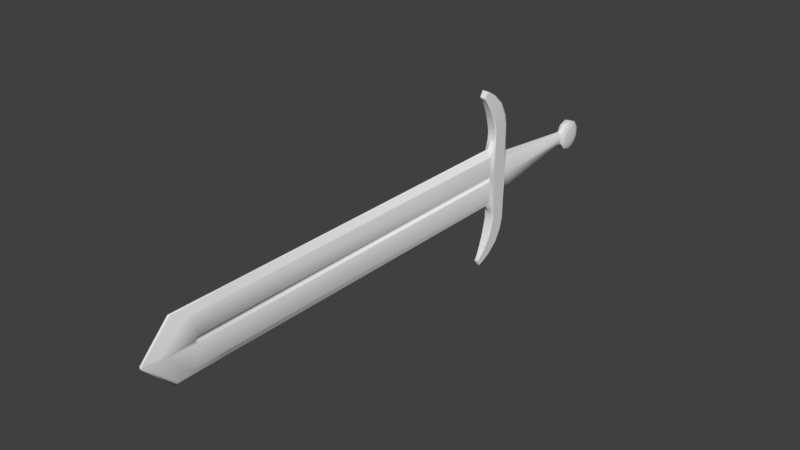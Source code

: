 # Source: Sword.blend  (saved by Blender 2.78.0; exported with 4.5.12 LTS)
import bpy
from mathutils import Matrix  # noqa: F401  (used for matrix-valued properties, if any)

bpy.ops.wm.read_factory_settings(use_empty=True)
scene = bpy.context.scene
scene.name = 'Scene'

# ---- collections
col_collection_1 = bpy.data.collections.new('Collection 1'); scene.collection.children.link(col_collection_1)

# ---- materials (node trees are filled in below, after node groups)
mat_sword = bpy.data.materials.new('sword')
mat_sword.alpha_threshold = 0.0
mat_sword.use_transparent_shadow = False
mat_sword.roughness = 0.5

# ---- material node trees

# ---- world
world_world = bpy.data.worlds.new('World'); scene.world = world_world
world_world.color = (0.05088, 0.05088, 0.05088)
world_world.use_sun_shadow = False
world_world.sun_shadow_jitter_overblur = 0.0
world_world.cycles.sampling_method = 'MANUAL'

# ---- meshes
me_cube = bpy.data.meshes.new('Cube')
me_cube.from_pydata([(0.01281, 0.3605, 0.4514), (0.01147, 0.3605, 0.4389), (-0.01237, 0.3605, 0.4383), (0.01379, 0.3605, 0.4689), (0.01281, 0.3502, 0.4547), (0.01147, 0.3429, 0.4446), (0.007074, 0.3374, 0.4371), (-0.007861, 0.3374, 0.4371), (-0.01237, 0.3425, 0.4441), (-0.01261, 0.3502, 0.4547), (0.01281, 0.3438, 0.4635), (0.01147, 0.332, 0.4596), (0.006651, 0.3231, 0.4559), (-0.007408, 0.3231, 0.4559), (-0.01237, 0.3314, 0.4594), (-0.01261, 0.3438, 0.4635), (0.01281, 0.3438, 0.4743), (0.01147, 0.332, 0.4782), (0.006651, 0.3231, 0.4819), (-0.007408, 0.3231, 0.4819), (-0.01237, 0.3314, 0.4783), (-0.01261, 0.3438, 0.4743), (0.01281, 0.3502, 0.4831), (0.01147, 0.3429, 0.4932), (0.007074, 0.3374, 0.5007), (-0.007861, 0.3374, 0.5007), (-0.01237, 0.3425, 0.4936), (-0.01261, 0.3502, 0.4831), (0.01281, 0.3605, 0.4864), (0.01147, 0.3605, 0.4989), (0.007074, 0.3605, 0.5082), (-0.007861, 0.3605, 0.5082), (-0.01237, 0.3605, 0.4995), (-0.01261, 0.3605, 0.4864), (0.01281, 0.3708, 0.4831), (0.01147, 0.3781, 0.4932), (0.007074, 0.3836, 0.5007), (-0.007861, 0.3836, 0.5007), (-0.01237, 0.3785, 0.4936), (-0.01261, 0.3708, 0.4831), (0.01281, 0.3772, 0.4743), (0.01147, 0.389, 0.4782), (0.007074, 0.3979, 0.4811), (-0.007861, 0.3979, 0.4811), (-0.01237, 0.3896, 0.4783), (-0.01261, 0.3772, 0.4743), (0.01281, 0.3771, 0.4635), (0.01147, 0.389, 0.4596), (0.007074, 0.3979, 0.4567), (-0.007861, 0.3979, 0.4567), (-0.01237, 0.3896, 0.4594), (-0.01261, 0.3771, 0.4635), (-0.01324, 0.3605, 0.4689), (0.01281, 0.3708, 0.4547), (0.01147, 0.3781, 0.4446), (0.007074, 0.3836, 0.4371), (-0.007861, 0.3836, 0.4371), (-0.01237, 0.3785, 0.4441), (-0.01261, 0.3708, 0.4547), (0.007074, 0.3605, 0.4295), (-0.007861, 0.3605, 0.4295), (-0.01261, 0.3605, 0.4514), (-0.01138, 0.01078, 0.3339), (-0.01138, 0.05297, 0.3159), (-0.009679, -0.9317, 0.4125), (-0.009679, -7.27e-05, 0.4125), (0.01138, 0.05297, 0.3159), (0.01138, 0.01078, 0.3339), (0.009679, -0.9317, 0.4125), (0.009679, -7.27e-05, 0.4125), (-0.009679, -1.004, 0.4664), (-0.009679, -7.269e-05, 0.4627), (0.009679, -1.004, 0.4664), (0.009679, -7.269e-05, 0.4614), (-0.01138, 0.01444, 0.4664), (-0.01138, 0.01444, 0.3741), (0.01138, 0.01444, 0.3741), (0.01138, 0.01444, 0.4664), (0.01138, 0.05973, 0.3436), (-0.01138, 0.05973, 0.3436), (-0.01138, 0.06032, 0.4664), (-0.01138, 0.06032, 0.3741), (0.01138, 0.06032, 0.3741), (0.01138, 0.06032, 0.4664), (0.01138, 0.01503, 0.3539), (-0.01138, 0.01503, 0.3539), (-0.01036, 0.002732, 0.3083), (0.01036, 0.002732, 0.3083), (-0.01036, 0.03616, 0.2832), (0.01036, 0.03616, 0.2832), (-0.00774, 0.01008, 0.2576), (0.00774, 0.01008, 0.2576), (-0.00774, -0.01183, 0.2798), (0.00774, -0.01183, 0.2798), (-0.005409, -0.008718, 0.2456), (0.005409, -0.008718, 0.2456), (-0.005409, -0.02403, 0.2612), (0.005409, -0.02403, 0.2612), (-0.004288, -0.02293, 0.2388), (0.004288, -0.02293, 0.2388), (-0.004288, -0.0318, 0.2536), (0.004288, -0.0318, 0.2536), (-0.01138, 0.06032, 0.4195), (0.01138, 0.06032, 0.4211), (0.01246, 0.07436, 0.4295), (0.01936, 0.1016, 0.467), (-0.02158, 0.1016, 0.467), (-0.01468, 0.07436, 0.4281), (0.00173, 0.3166, 0.4513), (0.003696, 0.3166, 0.4673), (-0.005912, 0.3166, 0.4673), (-0.003945, 0.3166, 0.4513), (-0.01138, 0.01078, 0.6045), (-0.01138, 0.05297, 0.6225), (-0.009679, -0.9317, 0.5216), (-0.009679, -7.269e-05, 0.5246), (0.01138, 0.05297, 0.6225), (0.01138, 0.01078, 0.6045), (0.009679, -0.9317, 0.5246), (0.009679, -7.269e-05, 0.5246), (-0.009679, -1.004, 0.4719), (-0.009679, -7.269e-05, 0.4757), (0.009679, -1.004, 0.4719), (0.009679, -7.269e-05, 0.4769), (-0.01138, 0.01444, 0.4719), (-0.01138, 0.01444, 0.5643), (0.01138, 0.01444, 0.5643), (0.01138, 0.01444, 0.4719), (0.01138, 0.05973, 0.5947), (-0.01138, 0.05973, 0.5947), (-0.01138, 0.06032, 0.4719), (-0.01138, 0.06032, 0.5643), (0.01138, 0.06032, 0.5643), (0.01138, 0.06032, 0.4719), (0.01138, 0.01503, 0.5844), (-0.01138, 0.01503, 0.5844), (-0.01036, 0.002732, 0.6301), (0.01036, 0.002732, 0.6301), (-0.01036, 0.03616, 0.6551), (0.01036, 0.03616, 0.6551), (-0.00774, 0.01008, 0.6808), (0.00774, 0.01008, 0.6808), (-0.00774, -0.01183, 0.6586), (0.00774, -0.01183, 0.6586), (-0.005409, -0.008718, 0.6927), (0.005409, -0.008718, 0.6927), (-0.005409, -0.02403, 0.6772), (0.005409, -0.02403, 0.6772), (-0.004288, -0.02293, 0.6996), (0.004288, -0.02293, 0.6996), (-0.004288, -0.0318, 0.6847), (0.004288, -0.0318, 0.6847), (-0.01138, 0.06032, 0.5188), (0.01138, 0.06032, 0.5173), (0.01246, 0.07436, 0.5089), (0.01936, 0.1016, 0.4713), (-0.02158, 0.1016, 0.4713), (-0.01468, 0.07436, 0.5102), (0.00173, 0.3166, 0.4871), (0.003696, 0.3166, 0.4711), (-0.005912, 0.3166, 0.4711), (-0.003945, 0.3166, 0.4871), (-1.819e-12, 0.03616, 0.2832), (-1.819e-12, 0.002732, 0.3083), (-1.819e-12, -0.9759, 0.392), (-1.819e-12, -7.27e-05, 0.392), (-1.819e-12, 0.01078, 0.3339), (-1.819e-12, 0.05297, 0.3159), (-1.819e-12, -1.048, 0.4655), (-1.819e-12, 0.01444, 0.3741), (-1.819e-12, 0.06032, 0.3741), (-1.819e-12, 0.05973, 0.3436), (-1.819e-12, 0.01503, 0.3539), (-1.819e-12, 0.01008, 0.2576), (-1.819e-12, -0.01183, 0.2798), (-1.819e-12, -0.008718, 0.2456), (-1.819e-12, -0.02403, 0.2612), (-1.819e-12, -0.02293, 0.2388), (-1.819e-12, -0.0318, 0.2536), (-1.819e-12, 0.06032, 0.4203), (-0.001108, 0.07436, 0.4215), (-0.001405, 0.3218, 0.4888), (-0.001108, 0.3164, 0.4489), (-1.819e-12, 0.03616, 0.6551), (-1.819e-12, 0.002732, 0.6301), (-1.819e-12, -0.9759, 0.5451), (-1.819e-12, -7.269e-05, 0.5451), (-1.819e-12, 0.01078, 0.6045), (-1.819e-12, 0.05297, 0.6225), (-1.819e-12, -1.048, 0.4717), (-1.819e-12, 0.01444, 0.5643), (-1.819e-12, 0.06032, 0.5643), (-1.819e-12, 0.05973, 0.5947), (-1.819e-12, 0.01503, 0.5844), (-1.819e-12, 0.01008, 0.6808), (-1.819e-12, -0.01183, 0.6586), (-1.819e-12, -0.008718, 0.6927), (-1.819e-12, -0.02403, 0.6772), (-1.819e-12, -0.02293, 0.6996), (-1.819e-12, -0.0318, 0.6847), (-1.819e-12, 0.06032, 0.5181), (-0.001108, 0.07436, 0.517), (-0.001108, 0.3166, 0.4892), (-0.0009116, 0.322, 0.4503), (-0.009679, -0.8516, 0.4125), (0.009679, -0.8516, 0.4125), (0.009679, -0.9177, 0.4614), (-0.009679, -0.9177, 0.4627), (-0.009679, -0.8516, 0.5237), (0.009679, -0.8516, 0.5246), (0.009679, -0.9177, 0.4769), (-0.009679, -0.9177, 0.4757), (-1.819e-12, -0.8516, 0.392), (-1.819e-12, -0.8516, 0.5451), (0.006718, -7.269e-05, 0.4719), (0.006718, -7.269e-05, 0.4664), (-0.008455, -7.269e-05, 0.4719), (-0.008455, -7.269e-05, 0.4664), (0.006718, -0.9177, 0.4664), (-0.008455, -0.9177, 0.4664), (0.006718, -0.9177, 0.4719), (-0.008455, -0.9177, 0.4719), (-0.009679, -0.9306, 0.4694), (-0.008455, -0.9306, 0.4694), (0.006718, -0.9306, 0.4694), (0.009679, -0.9306, 0.4696), (-0.0003934, 0.3374, 0.4371), (-0.0003934, 0.3374, 0.5007), (-0.0003934, 0.3605, 0.5082), (-0.0003934, 0.3836, 0.5007), (-0.0003934, 0.3979, 0.4811), (-0.0003934, 0.3979, 0.4567), (-0.0003934, 0.3836, 0.4371), (-0.0003934, 0.3605, 0.4295), (0.0055, 0.3229, 0.4829), (-0.0002542, 0.3219, 0.4878), (0.001481, 0.03616, 0.2832), (0.008884, 0.03616, 0.2832), (0.001481, 0.002732, 0.3083), (0.008884, 0.002732, 0.3083), (0.001383, -7.27e-05, 0.395), (0.008296, -7.27e-05, 0.4096), (0.001625, 0.01078, 0.3339), (0.00975, 0.01078, 0.3339), (0.001625, 0.05297, 0.3159), (0.00975, 0.05297, 0.3159), (0.001625, 0.01444, 0.3741), (0.00975, 0.01444, 0.3741), (0.001625, 0.06032, 0.3741), (0.00975, 0.06032, 0.3741), (0.001625, 0.05973, 0.3436), (0.00975, 0.05973, 0.3436), (0.001625, 0.01503, 0.3539), (0.00975, 0.01503, 0.3539), (0.001106, 0.01008, 0.2576), (0.006634, 0.01008, 0.2576), (0.001106, -0.01183, 0.2798), (0.006634, -0.01183, 0.2798), (0.0007727, -0.008718, 0.2456), (0.004636, -0.008718, 0.2456), (0.0007727, -0.02403, 0.2612), (0.004636, -0.02403, 0.2612), (0.0006125, -0.02293, 0.2388), (0.003675, -0.02293, 0.2388), (0.0006125, -0.0318, 0.2536), (0.003675, -0.0318, 0.2536), (0.001625, 0.06032, 0.4204), (0.00975, 0.06032, 0.4209), (0.0008311, 0.07436, 0.4226), (0.01052, 0.07436, 0.4284), (-0.0007023, 0.3164, 0.4493), (0.001324, 0.3166, 0.451), (0.001481, 0.03616, 0.6551), (0.008884, 0.03616, 0.6551), (0.001481, 0.002732, 0.6301), (0.008884, 0.002732, 0.6301), (0.001383, -7.269e-05, 0.5422), (0.008296, -7.269e-05, 0.5275), (0.001625, 0.01078, 0.6045), (0.00975, 0.01078, 0.6045), (0.001625, 0.05297, 0.6225), (0.00975, 0.05297, 0.6225), (0.001625, 0.01444, 0.5643), (0.00975, 0.01444, 0.5643), (0.001625, 0.06032, 0.5643), (0.00975, 0.06032, 0.5643), (0.001625, 0.05973, 0.5947), (0.00975, 0.05973, 0.5947), (0.001625, 0.01503, 0.5844), (0.00975, 0.01503, 0.5844), (0.001106, 0.01008, 0.6808), (0.006634, 0.01008, 0.6808), (0.001106, -0.01183, 0.6586), (0.006634, -0.01183, 0.6586), (0.0007727, -0.008718, 0.6927), (0.004636, -0.008718, 0.6927), (0.0007727, -0.02403, 0.6772), (0.004636, -0.02403, 0.6772), (0.0006125, -0.02293, 0.6996), (0.003675, -0.02293, 0.6996), (0.0006125, -0.0318, 0.6847), (0.003675, -0.0318, 0.6847), (0.001625, 0.06032, 0.518), (0.00975, 0.06032, 0.5174), (0.0008311, 0.07436, 0.5159), (0.01052, 0.07436, 0.51), (-0.0007023, 0.3166, 0.4889), (0.001324, 0.3166, 0.4874), (0.008296, -0.938, 0.4096), (0.001383, -0.9696, 0.395), (0.008296, -1.01, 0.4663), (0.001383, -1.042, 0.4656), (0.008296, -0.938, 0.5275), (0.001383, -0.9696, 0.5422), (0.008296, -1.01, 0.4719), (0.001383, -1.042, 0.4717), (0.005571, 0.3229, 0.4551), (0.0001688, 0.3221, 0.4511), (0.008296, -0.8516, 0.5275), (0.001383, -0.8516, 0.5422), (0.001383, -0.8516, 0.395), (0.008296, -0.8516, 0.4096), (0.006008, 0.3374, 0.4371), (0.0006734, 0.3374, 0.4371), (0.006008, 0.3374, 0.5007), (0.0006734, 0.3374, 0.5007), (0.006008, 0.3605, 0.5082), (0.0006734, 0.3605, 0.5082), (0.006008, 0.3836, 0.5007), (0.0006734, 0.3836, 0.5007), (0.006008, 0.3979, 0.4811), (0.0006734, 0.3979, 0.4811), (0.006008, 0.3979, 0.4567), (0.0006734, 0.3979, 0.4567), (0.006008, 0.3836, 0.4371), (0.0006734, 0.3836, 0.4371), (0.006008, 0.3605, 0.4295), (0.0006734, 0.3605, 0.4295), (-0.00146, 0.3374, 0.4371), (-0.006794, 0.3374, 0.4371), (-0.00146, 0.3374, 0.5007), (-0.006794, 0.3374, 0.5007), (-0.00146, 0.3605, 0.5082), (-0.006794, 0.3605, 0.5082), (-0.00146, 0.3836, 0.5007), (-0.006794, 0.3836, 0.5007), (-0.00146, 0.3979, 0.4811), (-0.006794, 0.3979, 0.4811), (-0.00146, 0.3979, 0.4567), (-0.006794, 0.3979, 0.4567), (-0.00146, 0.3836, 0.4371), (-0.006794, 0.3836, 0.4371), (-0.00146, 0.3605, 0.4295), (-0.006794, 0.3605, 0.4295), (-0.001383, -0.9696, 0.395), (-0.008296, -0.938, 0.4096), (-0.001383, -1.042, 0.4656), (-0.008296, -1.01, 0.4663), (-0.002263, 0.3219, 0.4878), (-0.00655, 0.3229, 0.4829), (-0.001383, -0.9696, 0.5417), (-0.008296, -0.938, 0.525), (-0.001383, -1.042, 0.4717), (-0.008296, -1.01, 0.4719), (-0.008884, 0.03616, 0.2832), (-0.001481, 0.03616, 0.2832), (-0.008884, 0.002732, 0.3083), (-0.001481, 0.002732, 0.3083), (-0.008296, -7.27e-05, 0.4096), (-0.001383, -7.27e-05, 0.395), (-0.00975, 0.01078, 0.3339), (-0.001625, 0.01078, 0.3339), (-0.00975, 0.05297, 0.3159), (-0.001625, 0.05297, 0.3159), (-0.00975, 0.01444, 0.3741), (-0.001625, 0.01444, 0.3741), (-0.00975, 0.06032, 0.3741), (-0.001625, 0.06032, 0.3741), (-0.00975, 0.05973, 0.3436), (-0.001625, 0.05973, 0.3436), (-0.00975, 0.01503, 0.3539), (-0.001625, 0.01503, 0.3539), (-0.006634, 0.01008, 0.2576), (-0.001106, 0.01008, 0.2576), (-0.006634, -0.01183, 0.2798), (-0.001106, -0.01183, 0.2798), (-0.004636, -0.008718, 0.2456), (-0.0007727, -0.008718, 0.2456), (-0.004636, -0.02403, 0.2612), (-0.0007727, -0.02403, 0.2612), (-0.003675, -0.02293, 0.2388), (-0.0006125, -0.02293, 0.2388), (-0.003675, -0.0318, 0.2536), (-0.0006125, -0.0318, 0.2536), (-0.00975, 0.06032, 0.4196), (-0.001625, 0.06032, 0.4202), (-0.01274, 0.07436, 0.4272), (-0.003046, 0.07436, 0.4224), (-0.00354, 0.3166, 0.4509), (-0.001513, 0.3164, 0.4493), (-0.008884, 0.03616, 0.6551), (-0.001481, 0.03616, 0.6551), (-0.008884, 0.002732, 0.6301), (-0.001481, 0.002732, 0.6301), (-0.008296, -7.269e-05, 0.5275), (-0.001383, -7.269e-05, 0.5422), (-0.00975, 0.01078, 0.6045), (-0.001625, 0.01078, 0.6045), (-0.00975, 0.05297, 0.6225), (-0.001625, 0.05297, 0.6225), (-0.00975, 0.01444, 0.5643), (-0.001625, 0.01444, 0.5643), (-0.00975, 0.06032, 0.5643), (-0.001625, 0.06032, 0.5643), (-0.00975, 0.05973, 0.5947), (-0.001625, 0.05973, 0.5947), (-0.00975, 0.01503, 0.5844), (-0.001625, 0.01503, 0.5844), (-0.006634, 0.01008, 0.6808), (-0.001106, 0.01008, 0.6808), (-0.006634, -0.01183, 0.6586), (-0.001106, -0.01183, 0.6586), (-0.004636, -0.008718, 0.6927), (-0.0007727, -0.008718, 0.6927), (-0.004636, -0.02403, 0.6772), (-0.0007727, -0.02403, 0.6772), (-0.003675, -0.02293, 0.6996), (-0.0006125, -0.02293, 0.6996), (-0.003675, -0.0318, 0.6847), (-0.0006125, -0.0318, 0.6847), (-0.00975, 0.06032, 0.5187), (-0.001625, 0.06032, 0.5182), (-0.01274, 0.07436, 0.5112), (-0.003046, 0.07436, 0.5161), (-0.00184, 0.3221, 0.4511), (-0.00648, 0.3229, 0.4551), (-0.00354, 0.3166, 0.4874), (-0.001513, 0.3166, 0.4889), (-0.001383, -0.8516, 0.542), (-0.008296, -0.8516, 0.5267), (-0.008296, -0.8516, 0.4096), (-0.001383, -0.8516, 0.395), (0.008939, -7.269e-05, 0.4759), (0.007458, -7.269e-05, 0.4726), (0.007458, -7.269e-05, 0.4657), (0.008939, -7.269e-05, 0.4624), (0.008939, -0.9177, 0.4624), (0.007458, -0.9177, 0.4657), (0.007458, -0.9177, 0.4726), (0.008939, -0.9177, 0.4759), (0.007458, -0.9306, 0.4694), (0.008939, -0.9306, 0.4696), (-0.009373, -7.269e-05, 0.4748), (-0.008761, -7.269e-05, 0.4729), (-0.008761, -0.9177, 0.4729), (-0.009373, -0.9177, 0.4748), (-0.009373, -0.9177, 0.4636), (-0.008761, -0.9177, 0.4655), (-0.008761, -7.269e-05, 0.4655), (-0.009373, -7.269e-05, 0.4636), (-0.008761, -0.9306, 0.4694), (-0.009373, -0.9306, 0.4694), (-0.01138, 0.04875, 0.3177), (-0.01138, 0.015, 0.3321), (0.01138, 0.015, 0.3321), (0.01138, 0.04875, 0.3177), (0.01138, 0.0195, 0.3529), (0.01138, 0.05526, 0.3447), (-0.01138, 0.05526, 0.3447), (-0.01138, 0.0195, 0.3529), (-0.01138, 0.05573, 0.3741), (-0.01138, 0.01903, 0.3741), (0.01138, 0.01903, 0.3741), (0.01138, 0.05573, 0.3741), (-0.01036, 0.03282, 0.2857), (-0.01036, 0.006075, 0.3058), (0.01036, 0.006075, 0.3058), (0.01036, 0.03282, 0.2857), (-0.00774, 0.007885, 0.2598), (-0.00774, -0.009638, 0.2776), (0.00774, -0.009638, 0.2776), (0.00774, 0.007885, 0.2598), (-0.005409, -0.01025, 0.2472), (-0.005409, -0.02249, 0.2596), (0.005409, -0.02249, 0.2596), (0.005409, -0.01025, 0.2472), (-0.004288, -0.02382, 0.2403), (-0.004288, -0.03091, 0.2521), (0.004288, -0.03091, 0.2521), (0.004288, -0.02382, 0.2403), (-1.819e-12, -0.03091, 0.2521), (-1.819e-12, -0.02382, 0.2403), (0.003675, -0.03091, 0.2521), (0.003675, -0.02382, 0.2403), (0.0006125, -0.03091, 0.2521), (0.0006125, -0.02382, 0.2403), (-0.0006125, -0.03091, 0.2521), (-0.0006125, -0.02382, 0.2403), (-0.003675, -0.03091, 0.2521), (-0.003675, -0.02382, 0.2403), (-0.01138, 0.04829, 0.6205), (-0.01138, 0.01547, 0.6065), (0.01138, 0.01547, 0.6065), (0.01138, 0.04829, 0.6205), (0.01138, 0.02, 0.5856), (0.01138, 0.05477, 0.5936), (-0.01138, 0.05477, 0.5936), (-0.01138, 0.02, 0.5856), (-0.01138, 0.05522, 0.5643), (-0.01138, 0.01954, 0.5643), (0.01138, 0.01954, 0.5643), (0.01138, 0.05522, 0.5643), (-0.01036, 0.03245, 0.6524), (-0.01036, 0.006447, 0.6328), (0.01036, 0.006447, 0.6328), (0.01036, 0.03245, 0.6524), (-0.00774, 0.007642, 0.6783), (-0.00774, -0.009395, 0.661), (0.00774, -0.009395, 0.661), (0.00774, 0.007642, 0.6783), (-0.005409, -0.01042, 0.691), (-0.005409, -0.02232, 0.6789), (0.005409, -0.02232, 0.6789), (0.005409, -0.01042, 0.691), (-0.004288, -0.02392, 0.6979), (-0.004288, -0.03081, 0.6864), (0.004288, -0.03081, 0.6864), (0.004288, -0.02392, 0.6979), (-1.819e-12, -0.02392, 0.6979), (-1.819e-12, -0.03081, 0.6864), (0.003675, -0.02392, 0.6979), (0.003675, -0.03081, 0.6864), (0.0006125, -0.02392, 0.6979), (0.0006125, -0.03081, 0.6864), (-0.0006125, -0.02392, 0.6979), (-0.0006125, -0.03081, 0.6864), (-0.003675, -0.02392, 0.6979), (-0.003675, -0.03081, 0.6864), (0.01138, 0.02138, 0.4719), (0.01138, 0.02125, 0.4664), (0.01138, 0.05547, 0.4719), (0.01138, 0.05548, 0.4664), (-0.01138, 0.05502, 0.4719), (-0.01138, 0.055, 0.4664), (-0.01138, 0.0548, 0.3741), (-0.01138, 0.01928, 0.4664), (-0.01138, 0.01929, 0.4719), (-0.009962, 0.002347, 0.4061), (-0.01109, 0.01202, 0.3805), (0.01109, 0.01202, 0.3805), (0.009962, 0.002347, 0.4061), (0.009962, 0.002347, 0.4641), (0.01109, 0.01202, 0.466), (-0.01109, 0.01202, 0.4658), (-0.009962, 0.002347, 0.4633), (-0.009962, 0.002347, 0.5312), (-0.01109, 0.01202, 0.5577), (0.01109, 0.01202, 0.5577), (0.009962, 0.002347, 0.5312), (0.009962, 0.002347, 0.4742), (0.01109, 0.01202, 0.4724), (-0.01109, 0.01202, 0.4726), (-0.009962, 0.002347, 0.4751), (-1.819e-12, 0.002347, 0.389), (-1.819e-12, 0.01202, 0.377), (-1.819e-12, 0.01202, 0.5611), (-1.819e-12, 0.002347, 0.5483), (0.009508, 0.01202, 0.5582), (0.008539, 0.002347, 0.5336), (0.001585, 0.01202, 0.5606), (0.001423, 0.002347, 0.5458), (0.008539, 0.002347, 0.4037), (0.009508, 0.01202, 0.38), (0.001423, 0.002347, 0.3915), (0.001585, 0.01202, 0.3775), (-0.001585, 0.01202, 0.5606), (-0.001423, 0.002347, 0.5458), (-0.009508, 0.01202, 0.5582), (-0.008539, 0.002347, 0.5336), (-0.001423, 0.002347, 0.3915), (-0.001585, 0.01202, 0.3775), (-0.008539, 0.002347, 0.4037), (-0.009508, 0.01202, 0.38), (0.01217, 0.06445, 0.4665), (-0.0124, 0.06445, 0.4665), (-0.01171, 0.06172, 0.4204), (0.01148, 0.06172, 0.4219), (0.01217, 0.06445, 0.4719), (-0.0124, 0.06445, 0.4719), (-0.01171, 0.06172, 0.518), (0.01148, 0.06172, 0.5165), (-0.0001108, 0.06172, 0.4204), (-0.0001108, 0.06172, 0.518), (0.009828, 0.06172, 0.5167), (0.001546, 0.06172, 0.5178), (0.009828, 0.06172, 0.4217), (0.001546, 0.06172, 0.4206), (-0.001767, 0.06172, 0.518), (-0.01005, 0.06172, 0.518), (-0.001767, 0.06172, 0.4204), (-0.01005, 0.06172, 0.4204), (0.01073, 0.3419, 0.4434), (0.007806, 0.3383, 0.4383), (0.01066, 0.3305, 0.459), (0.007453, 0.3245, 0.4565), (0.01066, 0.3305, 0.4788), (0.007453, 0.3245, 0.4812), (0.01073, 0.3419, 0.4944), (0.007806, 0.3383, 0.4995), (0.01073, 0.3605, 0.5005), (0.007806, 0.3605, 0.5067), (0.01073, 0.379, 0.4944), (0.007806, 0.3827, 0.4995), (0.01073, 0.3905, 0.4786), (0.007806, 0.3964, 0.4806), (0.01073, 0.3905, 0.4591), (0.007806, 0.3964, 0.4572), (0.01073, 0.379, 0.4434), (0.007806, 0.3827, 0.4383), (0.01073, 0.3605, 0.4373), (0.007806, 0.3605, 0.4311), (-0.008901, 0.3385, 0.4387), (-0.008552, 0.325, 0.4567), (-0.008552, 0.325, 0.4811), (-0.008901, 0.3385, 0.4991), (-0.008901, 0.3605, 0.5062), (-0.008901, 0.3824, 0.4991), (-0.008901, 0.396, 0.4804), (-0.008901, 0.396, 0.4574), (-0.008901, 0.3824, 0.4387), (-0.008901, 0.3605, 0.4316)], [], [(61, 2, 8, 9), (336, 59, 6, 322), (1, 0, 4, 5), (52, 61, 9), (630, 60, 7, 621), (619, 1, 5, 601), (0, 3, 4), (9, 8, 14, 15), (317, 203, 226, 323), (5, 4, 10, 11), (52, 9, 15), (621, 7, 13, 622), (601, 5, 11, 603), (4, 3, 10), (15, 14, 20, 21), (11, 10, 16, 17), (52, 15, 21), (622, 13, 19, 623), (603, 11, 17, 605), (10, 3, 16), (17, 16, 22, 23), (52, 21, 27), (623, 19, 25, 624), (605, 17, 23, 607), (16, 3, 22), (21, 20, 26, 27), (235, 325, 227, 181), (52, 27, 33), (624, 25, 31, 625), (607, 23, 29, 609), (22, 3, 28), (27, 26, 32, 33), (324, 24, 30, 326), (23, 22, 28, 29), (625, 31, 37, 626), (609, 29, 35, 611), (28, 3, 34), (33, 32, 38, 39), (326, 30, 36, 328), (29, 28, 34, 35), (52, 33, 39), (34, 3, 40), (39, 38, 44, 45), (328, 36, 42, 330), (35, 34, 40, 41), (52, 39, 45), (626, 37, 43, 627), (611, 35, 41, 613), (45, 44, 50, 51), (330, 42, 48, 332), (41, 40, 46, 47), (52, 45, 51), (627, 43, 49, 628), (613, 41, 47, 615), (40, 3, 46), (332, 48, 55, 334), (47, 46, 53, 54), (52, 51, 58), (628, 49, 56, 629), (615, 47, 54, 617), (46, 3, 53), (51, 50, 57, 58), (52, 58, 61), (629, 56, 60, 630), (617, 54, 1, 619), (53, 3, 0), (58, 57, 2, 61), (334, 55, 59, 336), (54, 53, 0, 1), (207, 71, 65, 204), (321, 241, 69, 205), (245, 66, 89, 237), (462, 63, 88, 474), (237, 89, 91, 255), (582, 548, 75, 374), (466, 84, 67, 464), (308, 68, 72, 310), (205, 69, 73, 206), (251, 78, 66, 245), (75, 74, 545, 471), (380, 85, 62, 370), (464, 67, 87, 476), (552, 549, 76, 77), (470, 81, 79, 468), (548, 553, 74, 75), (374, 75, 85, 380), (376, 81, 102, 394), (77, 76, 472, 539), (472, 76, 84, 466), (249, 82, 78, 251), (468, 79, 63, 462), (370, 62, 86, 366), (480, 93, 97, 484), (474, 88, 90, 478), (366, 86, 92, 384), (476, 87, 93, 480), (482, 94, 98, 486), (384, 92, 96, 388), (478, 90, 94, 482), (255, 91, 95, 259), (499, 486, 98, 390), (259, 95, 99, 263), (484, 97, 101, 488), (388, 96, 100, 392), (105, 104, 108, 109), (109, 159, 155, 105), (600, 585, 107, 396), (585, 584, 106, 107), (396, 107, 111, 398), (107, 106, 110, 111), (211, 208, 115, 121), (318, 209, 119, 277), (281, 273, 139, 116), (500, 512, 138, 113), (273, 291, 141, 139), (577, 410, 125, 556), (504, 502, 117, 134), (312, 314, 122, 118), (209, 210, 123, 119), (287, 281, 116, 128), (125, 509, 546, 124), (416, 406, 112, 135), (502, 514, 137, 117), (560, 127, 126, 557), (508, 506, 129, 131), (556, 125, 124, 561), (410, 416, 135, 125), (412, 430, 152, 131), (127, 538, 510, 126), (510, 504, 134, 126), (285, 287, 128, 132), (506, 500, 113, 129), (406, 402, 136, 112), (518, 522, 147, 143), (512, 516, 140, 138), (402, 420, 142, 136), (514, 518, 143, 137), (520, 524, 148, 144), (420, 424, 146, 142), (516, 520, 144, 140), (291, 295, 145, 141), (536, 426, 148, 524), (295, 299, 149, 145), (522, 526, 151, 147), (424, 428, 150, 146), (155, 159, 158, 154), (583, 586, 104, 105), (598, 432, 157, 589), (589, 157, 156, 588), (432, 436, 161, 157), (106, 156, 160, 110), (157, 161, 160, 156), (587, 155, 154, 590), (268, 180, 182, 270), (584, 588, 156, 106), (74, 124, 546, 545), (260, 176, 178, 264), (387, 175, 177, 391), (495, 491, 177, 262), (383, 173, 175, 387), (256, 174, 176, 260), (238, 163, 174, 256), (242, 166, 163, 238), (377, 170, 171, 379), (248, 170, 179, 266), (246, 169, 172, 252), (252, 172, 166, 242), (379, 171, 167, 373), (354, 164, 168, 356), (574, 564, 169, 246), (365, 162, 173, 383), (373, 167, 162, 365), (441, 369, 165, 212), (553, 561, 124, 74), (304, 306, 202, 201), (12, 18, 158, 159, 109, 108), (596, 591, 180, 268), (444, 443, 214, 215), (296, 300, 199, 197), (423, 427, 198, 196), (532, 298, 198, 528), (419, 423, 196, 194), (292, 296, 197, 195), (274, 292, 195, 184), (278, 274, 184, 187), (413, 415, 192, 191), (284, 302, 200, 191), (282, 288, 193, 190), (288, 278, 187, 193), (415, 409, 188, 192), (360, 362, 189, 185), (569, 282, 190, 565), (401, 419, 194, 183), (409, 401, 183, 188), (438, 213, 186, 405), (583, 587, 133, 83), (83, 133, 540, 541), (551, 559, 123, 73), (206, 225, 210, 122, 72), (311, 315, 189, 168), (357, 363, 120, 70), (111, 110, 160, 161, 19, 13), (234, 307, 158, 18), (399, 434, 203, 182), (271, 316, 12, 108), (437, 202, 181, 358), (454, 453, 216, 221), (360, 185, 213, 438), (70, 120, 211, 222, 207), (354, 441, 212, 164), (118, 122, 210, 209), (312, 118, 209, 318), (120, 114, 208, 211), (68, 205, 206, 72), (308, 321, 205, 68), (70, 207, 204, 64), (219, 223, 221, 216, 217), (215, 214, 220, 224, 218), (458, 457, 219, 217), (457, 460, 223, 219), (453, 458, 217, 216), (448, 450, 224, 220), (443, 448, 220, 214), (447, 444, 215, 218), (461, 222, 211, 455), (451, 225, 206, 446), (350, 232, 233, 352), (348, 231, 232, 350), (346, 230, 231, 348), (344, 229, 230, 346), (342, 228, 229, 344), (340, 227, 228, 342), (352, 233, 226, 338), (339, 435, 13, 7), (359, 341, 25, 19), (164, 212, 320, 309), (309, 320, 321, 308), (185, 313, 319, 213), (313, 312, 318, 319), (182, 203, 317, 270), (270, 317, 316, 271), (181, 202, 306, 235), (235, 306, 307, 234), (72, 122, 314, 310), (310, 314, 315, 311), (557, 126, 283, 567), (567, 283, 282, 569), (134, 117, 279, 289), (289, 279, 278, 288), (126, 134, 289, 283), (283, 289, 288, 282), (132, 153, 303, 285), (285, 303, 302, 284), (117, 137, 275, 279), (279, 275, 274, 278), (137, 143, 293, 275), (275, 293, 292, 274), (143, 147, 297, 293), (293, 297, 296, 292), (527, 149, 299, 530), (530, 299, 298, 532), (147, 151, 301, 297), (297, 301, 300, 296), (155, 587, 583, 105), (590, 154, 305, 593), (154, 158, 307, 305), (305, 307, 306, 304), (549, 572, 247, 76), (572, 574, 246, 247), (84, 253, 243, 67), (253, 252, 242, 243), (76, 247, 253, 84), (247, 246, 252, 253), (82, 249, 267, 103), (249, 248, 266, 267), (67, 243, 239, 87), (243, 242, 238, 239), (87, 239, 257, 93), (239, 238, 256, 257), (93, 257, 261, 97), (257, 256, 260, 261), (489, 493, 263, 99), (493, 495, 262, 263), (97, 261, 265, 101), (261, 260, 264, 265), (593, 305, 304, 594), (586, 595, 269, 104), (104, 269, 271, 108), (269, 268, 270, 271), (196, 198, 298, 294), (294, 298, 299, 295), (194, 196, 294, 290), (290, 294, 295, 291), (191, 192, 286, 284), (284, 286, 287, 285), (192, 188, 280, 286), (286, 280, 281, 287), (185, 189, 315, 313), (313, 315, 314, 312), (183, 194, 290, 272), (272, 290, 291, 273), (188, 183, 272, 280), (280, 272, 273, 281), (213, 319, 276, 186), (319, 318, 277, 276), (175, 258, 262, 177), (258, 259, 263, 262), (173, 254, 258, 175), (254, 255, 259, 258), (170, 248, 250, 171), (248, 249, 251, 250), (171, 250, 244, 167), (250, 251, 245, 244), (164, 309, 311, 168), (309, 308, 310, 311), (162, 236, 254, 173), (236, 237, 255, 254), (167, 244, 236, 162), (244, 245, 237, 236), (212, 165, 240, 320), (320, 240, 241, 321), (232, 335, 337, 233), (335, 334, 336, 337), (231, 333, 335, 232), (333, 332, 334, 335), (230, 331, 333, 231), (331, 330, 332, 333), (229, 329, 331, 230), (329, 328, 330, 331), (228, 327, 329, 229), (327, 326, 328, 329), (227, 325, 327, 228), (325, 324, 326, 327), (18, 24, 324, 234), (234, 324, 325, 235), (12, 316, 322, 6), (316, 317, 323, 322), (233, 337, 323, 226), (337, 336, 322, 323), (181, 227, 340, 358), (358, 340, 341, 359), (226, 203, 434, 338), (338, 434, 435, 339), (60, 353, 339, 7), (353, 352, 338, 339), (25, 341, 343, 31), (341, 340, 342, 343), (31, 343, 345, 37), (343, 342, 344, 345), (37, 345, 347, 43), (345, 344, 346, 347), (43, 347, 349, 49), (347, 346, 348, 349), (49, 349, 351, 56), (349, 348, 350, 351), (56, 351, 353, 60), (351, 350, 352, 353), (64, 204, 440, 355), (355, 440, 441, 354), (114, 361, 439, 208), (361, 360, 438, 439), (161, 436, 359, 19), (436, 437, 358, 359), (111, 13, 435, 398), (398, 435, 434, 399), (168, 189, 362, 356), (356, 362, 363, 357), (208, 439, 404, 115), (439, 438, 405, 404), (113, 138, 400, 408), (408, 400, 401, 409), (138, 140, 418, 400), (400, 418, 419, 401), (114, 120, 363, 361), (361, 363, 362, 360), (129, 113, 408, 414), (414, 408, 409, 415), (131, 129, 414, 412), (412, 414, 415, 413), (140, 144, 422, 418), (418, 422, 423, 419), (144, 148, 426, 422), (422, 426, 427, 423), (204, 65, 368, 440), (440, 368, 369, 441), (63, 372, 364, 88), (372, 373, 365, 364), (88, 364, 382, 90), (364, 365, 383, 382), (64, 355, 357, 70), (355, 354, 356, 357), (79, 378, 372, 63), (378, 379, 373, 372), (81, 376, 378, 79), (376, 377, 379, 378), (90, 382, 386, 94), (382, 383, 387, 386), (94, 386, 390, 98), (386, 387, 391, 390), (201, 202, 437, 433), (433, 437, 436, 432), (595, 596, 268, 269), (592, 201, 433, 597), (197, 199, 429, 425), (425, 429, 428, 424), (528, 198, 427, 534), (534, 427, 426, 536), (195, 197, 425, 421), (421, 425, 424, 420), (184, 195, 421, 403), (403, 421, 420, 402), (187, 184, 403, 407), (407, 403, 402, 406), (191, 200, 431, 413), (413, 431, 430, 412), (190, 193, 417, 411), (411, 417, 416, 410), (193, 187, 407, 417), (417, 407, 406, 416), (565, 190, 411, 575), (575, 411, 410, 577), (180, 397, 399, 182), (397, 396, 398, 399), (597, 433, 432, 598), (591, 599, 397, 180), (176, 389, 393, 178), (389, 388, 392, 393), (491, 497, 391, 177), (497, 499, 390, 391), (174, 385, 389, 176), (385, 384, 388, 389), (163, 367, 385, 174), (367, 366, 384, 385), (166, 371, 367, 163), (371, 370, 366, 367), (170, 377, 395, 179), (377, 376, 394, 395), (169, 375, 381, 172), (375, 374, 380, 381), (172, 381, 371, 166), (381, 380, 370, 371), (564, 580, 375, 169), (580, 582, 374, 375), (224, 450, 447, 218), (446, 445, 444, 447), (206, 73, 445, 446), (442, 449, 448, 443), (123, 210, 449, 442), (449, 451, 450, 448), (210, 225, 451, 449), (445, 442, 443, 444), (73, 123, 442, 445), (450, 451, 446, 447), (223, 460, 454, 221), (452, 459, 458, 453), (121, 71, 459, 452), (456, 461, 460, 457), (207, 222, 461, 456), (459, 456, 457, 458), (71, 207, 456, 459), (455, 452, 453, 454), (211, 121, 452, 455), (460, 461, 455, 454), (393, 392, 498, 496), (496, 498, 499, 497), (178, 393, 496, 490), (490, 496, 497, 491), (265, 264, 494, 492), (492, 494, 495, 493), (101, 265, 492, 488), (488, 492, 493, 489), (264, 178, 490, 494), (494, 490, 491, 495), (95, 485, 489, 99), (485, 484, 488, 489), (392, 100, 487, 498), (498, 487, 486, 499), (92, 479, 483, 96), (479, 478, 482, 483), (96, 483, 487, 100), (483, 482, 486, 487), (89, 477, 481, 91), (477, 476, 480, 481), (86, 475, 479, 92), (475, 474, 478, 479), (91, 481, 485, 95), (481, 480, 484, 485), (85, 469, 463, 62), (469, 468, 462, 463), (82, 473, 467, 78), (473, 472, 466, 467), (75, 471, 469, 85), (471, 544, 470, 468, 469), (66, 465, 477, 89), (465, 464, 476, 477), (78, 467, 465, 66), (467, 466, 464, 465), (62, 463, 475, 86), (463, 462, 474, 475), (429, 535, 537, 428), (535, 534, 536, 537), (199, 529, 535, 429), (529, 528, 534, 535), (301, 531, 533, 300), (531, 530, 532, 533), (151, 526, 531, 301), (526, 527, 530, 531), (300, 533, 529, 199), (533, 532, 528, 529), (145, 149, 527, 523), (523, 527, 526, 522), (428, 537, 525, 150), (537, 536, 524, 525), (142, 146, 521, 517), (517, 521, 520, 516), (146, 150, 525, 521), (521, 525, 524, 520), (139, 141, 519, 515), (515, 519, 518, 514), (136, 142, 517, 513), (513, 517, 516, 512), (141, 145, 523, 519), (519, 523, 522, 518), (135, 112, 501, 507), (507, 501, 500, 506), (132, 128, 505, 511), (511, 505, 504, 510), (125, 135, 507, 509), (509, 507, 506, 508), (116, 139, 515, 503), (503, 515, 514, 502), (128, 116, 503, 505), (505, 503, 502, 504), (112, 136, 513, 501), (501, 513, 512, 500), (539, 472, 473, 541), (510, 538, 540, 511), (539, 538, 127, 77), (541, 473, 82, 103, 83), (541, 540, 538, 539), (511, 540, 133, 153, 132), (543, 542, 130, 80), (544, 543, 80, 102, 81, 470), (542, 508, 131, 152, 130), (545, 546, 542, 543), (471, 545, 543, 544), (546, 509, 508, 542), (369, 368, 581, 579), (579, 581, 582, 580), (165, 369, 579, 563), (563, 579, 580, 564), (405, 576, 578, 404), (576, 575, 577, 578), (186, 566, 576, 405), (566, 565, 575, 576), (241, 240, 573, 571), (571, 573, 574, 572), (69, 241, 571, 550), (550, 571, 572, 549), (277, 568, 570, 276), (568, 567, 569, 570), (119, 558, 568, 277), (558, 557, 567, 568), (77, 127, 560, 552), (552, 560, 559, 551), (276, 570, 566, 186), (570, 569, 565, 566), (71, 121, 562, 554), (554, 562, 561, 553), (240, 165, 563, 573), (573, 563, 564, 574), (115, 555, 562, 121), (555, 556, 561, 562), (123, 559, 558, 119), (559, 560, 557, 558), (404, 578, 555, 115), (578, 577, 556, 555), (65, 71, 554, 547), (547, 554, 553, 548), (73, 69, 550, 551), (551, 550, 549, 552), (368, 65, 547, 581), (581, 547, 548, 582), (395, 394, 600, 599), (179, 395, 599, 591), (431, 597, 598, 430), (200, 592, 597, 431), (267, 266, 596, 595), (103, 267, 595, 586), (303, 593, 594, 302), (153, 590, 593, 303), (594, 304, 201, 592), (302, 594, 592, 200), (266, 179, 591, 596), (80, 130, 588, 584), (133, 587, 590, 153), (152, 589, 588, 130), (430, 598, 589, 152), (83, 103, 586, 583), (102, 80, 584, 585), (394, 102, 585, 600), (599, 600, 396, 397), (55, 618, 620, 59), (618, 617, 619, 620), (48, 616, 618, 55), (616, 615, 617, 618), (42, 614, 616, 48), (614, 613, 615, 616), (36, 612, 614, 42), (612, 611, 613, 614), (30, 610, 612, 36), (610, 609, 611, 612), (24, 608, 610, 30), (608, 607, 609, 610), (18, 606, 608, 24), (606, 605, 607, 608), (12, 604, 606, 18), (604, 603, 605, 606), (6, 602, 604, 12), (602, 601, 603, 604), (59, 620, 602, 6), (620, 619, 601, 602), (57, 629, 630, 2), (50, 628, 629, 57), (44, 627, 628, 50), (38, 626, 627, 44), (32, 625, 626, 38), (26, 624, 625, 32), (20, 623, 624, 26), (14, 622, 623, 20), (8, 621, 622, 14), (2, 630, 621, 8)])
me_cube.polygons.foreach_set('use_smooth', [True] * 632)
_uv = me_cube.uv_layers.new(name='UVMap')
_uv.uv.foreach_set('vector', [0.9298, 0.889, 0.9433, 0.8874, 0.9404, 0.9076, 0.9274, 0.9007, 0.9544, 0.7969, 0.9532, 0.7967, 0.9487, 0.7709, 0.9499, 0.7704, 0.9425, 0.7956, 0.9296, 0.7946, 0.9267, 0.7833, 0.9384, 0.7762, 0.9109, 0.8901, 0.9298, 0.889, 0.9274, 0.9007, 0.9483, 0.8867, 0.9534, 0.8859, 0.9508, 0.9119, 0.9456, 0.9098, 0.9443, 0.7958, 0.9425, 0.7956, 0.9384, 0.7762, 0.9401, 0.7753, 0.9296, 0.7946, 0.9111, 0.794, 0.9267, 0.7833, 0.9274, 0.9007, 0.9404, 0.9076, 0.9248, 0.9255, 0.918, 0.9093, 0.9406, 0.7445, 0.9424, 0.744, 0.9573, 0.7673, 0.956, 0.7678, 0.9384, 0.7762, 0.9267, 0.7833, 0.9173, 0.7754, 0.9227, 0.7611, 0.9109, 0.8901, 0.9274, 0.9007, 0.918, 0.9093, 0.9456, 0.9098, 0.9508, 0.9119, 0.934, 0.9392, 0.9294, 0.9323, 0.9401, 0.7753, 0.9384, 0.7762, 0.9227, 0.7611, 0.9236, 0.759, 0.9267, 0.7833, 0.9111, 0.794, 0.9173, 0.7754, 0.918, 0.9093, 0.9248, 0.9255, 0.8977, 0.9258, 0.9043, 0.9097, 0.9227, 0.7611, 0.9173, 0.7754, 0.9048, 0.7757, 0.8994, 0.7615, 0.9109, 0.8901, 0.918, 0.9093, 0.9043, 0.9097, 0.9294, 0.9323, 0.934, 0.9392, 0.8896, 0.941, 0.8937, 0.9334, 0.9236, 0.759, 0.9227, 0.7611, 0.8994, 0.7615, 0.8984, 0.7595, 0.9173, 0.7754, 0.9111, 0.794, 0.9048, 0.7757, 0.8994, 0.7615, 0.9048, 0.7757, 0.8956, 0.7835, 0.8839, 0.7765, 0.9109, 0.8901, 0.9043, 0.9097, 0.8945, 0.9011, 0.8937, 0.9334, 0.8896, 0.941, 0.8706, 0.9134, 0.876, 0.911, 0.8984, 0.7595, 0.8994, 0.7615, 0.8839, 0.7765, 0.8822, 0.7756, 0.9048, 0.7757, 0.9111, 0.794, 0.8956, 0.7835, 0.9043, 0.9097, 0.8977, 0.9258, 0.8814, 0.9086, 0.8945, 0.9011, 0.88, 0.7455, 0.8667, 0.7684, 0.8655, 0.7679, 0.878, 0.745, 0.9109, 0.8901, 0.8945, 0.9011, 0.8918, 0.8892, 0.876, 0.911, 0.8706, 0.9134, 0.8676, 0.8862, 0.8728, 0.887, 0.8822, 0.7756, 0.8839, 0.7765, 0.88, 0.7956, 0.8782, 0.7958, 0.8956, 0.7835, 0.9111, 0.794, 0.8928, 0.7946, 0.8945, 0.9011, 0.8814, 0.9086, 0.878, 0.8877, 0.8918, 0.8892, 0.8726, 0.7708, 0.8737, 0.7713, 0.8694, 0.7966, 0.8682, 0.7967, 0.8839, 0.7765, 0.8956, 0.7835, 0.8928, 0.7946, 0.88, 0.7956, 0.8728, 0.887, 0.8676, 0.8862, 0.878, 0.8632, 0.8819, 0.8666, 0.8782, 0.7958, 0.88, 0.7956, 0.8869, 0.8129, 0.8855, 0.814, 0.8928, 0.7946, 0.9111, 0.794, 0.8967, 0.8051, 0.8918, 0.8892, 0.878, 0.8877, 0.8857, 0.87, 0.8961, 0.8785, 0.8682, 0.7967, 0.8694, 0.7966, 0.8787, 0.8195, 0.8778, 0.8202, 0.88, 0.7956, 0.8928, 0.7946, 0.8967, 0.8051, 0.8869, 0.8129, 0.9109, 0.8901, 0.8918, 0.8892, 0.8961, 0.8785, 0.8967, 0.8051, 0.9111, 0.794, 0.9057, 0.8112, 0.8961, 0.8785, 0.8857, 0.87, 0.9014, 0.8596, 0.9053, 0.8723, 0.8778, 0.8202, 0.8787, 0.8195, 0.899, 0.8332, 0.8986, 0.8343, 0.8869, 0.8129, 0.8967, 0.8051, 0.9057, 0.8112, 0.902, 0.8232, 0.9109, 0.8901, 0.8961, 0.8785, 0.9053, 0.8723, 0.8819, 0.8666, 0.878, 0.8632, 0.8987, 0.8498, 0.9001, 0.8547, 0.8855, 0.814, 0.8869, 0.8129, 0.902, 0.8232, 0.9015, 0.8249, 0.9053, 0.8723, 0.9014, 0.8596, 0.9202, 0.8597, 0.9164, 0.8723, 0.8986, 0.8343, 0.899, 0.8332, 0.9233, 0.8332, 0.9236, 0.8344, 0.902, 0.8232, 0.9057, 0.8112, 0.9166, 0.8113, 0.9203, 0.8233, 0.9109, 0.8901, 0.9053, 0.8723, 0.9164, 0.8723, 0.9001, 0.8547, 0.8987, 0.8498, 0.9231, 0.8498, 0.9216, 0.8547, 0.9015, 0.8249, 0.902, 0.8232, 0.9203, 0.8233, 0.9208, 0.8249, 0.9057, 0.8112, 0.9111, 0.794, 0.9166, 0.8113, 0.9236, 0.8344, 0.9233, 0.8332, 0.9436, 0.8196, 0.9445, 0.8204, 0.9203, 0.8233, 0.9166, 0.8113, 0.9256, 0.8051, 0.9355, 0.813, 0.9109, 0.8901, 0.9164, 0.8723, 0.9256, 0.8784, 0.9216, 0.8547, 0.9231, 0.8498, 0.9434, 0.8633, 0.9396, 0.8667, 0.9208, 0.8249, 0.9203, 0.8233, 0.9355, 0.813, 0.9368, 0.8141, 0.9166, 0.8113, 0.9111, 0.794, 0.9256, 0.8051, 0.9164, 0.8723, 0.9202, 0.8597, 0.9358, 0.87, 0.9256, 0.8784, 0.9109, 0.8901, 0.9256, 0.8784, 0.9298, 0.889, 0.9396, 0.8667, 0.9434, 0.8633, 0.9534, 0.8859, 0.9483, 0.8867, 0.9368, 0.8141, 0.9355, 0.813, 0.9425, 0.7956, 0.9443, 0.7958, 0.9256, 0.8051, 0.9111, 0.794, 0.9296, 0.7946, 0.9256, 0.8784, 0.9358, 0.87, 0.9433, 0.8874, 0.9298, 0.889, 0.9445, 0.8204, 0.9436, 0.8196, 0.9532, 0.7967, 0.9544, 0.7969, 0.9355, 0.813, 0.9256, 0.8051, 0.9296, 0.7946, 0.9425, 0.7956, 0.3665, 0.7772, 0.4061, 0.006467, 0.4454, 0.006482, 0.4234, 0.6816, 0.0687, 0.6511, 0.03955, 0.006658, 0.05009, 0.00661, 0.07588, 0.6498, 0.7718, 0.4294, 0.7701, 0.4296, 0.7633, 0.393, 0.7648, 0.3926, 0.5879, 0.4296, 0.5833, 0.4288, 0.5905, 0.3926, 0.5947, 0.3939, 0.7648, 0.3926, 0.7633, 0.393, 0.7506, 0.3586, 0.7515, 0.3581, 0.6428, 0.4944, 0.6411, 0.4955, 0.6383, 0.487, 0.6403, 0.4866, 0.7247, 0.4624, 0.7191, 0.4626, 0.72, 0.4377, 0.7253, 0.4369, 0.04864, 0.794, 0.05583, 0.7857, 0.1287, 0.9187, 0.128, 0.9277, 0.07588, 0.6498, 0.05009, 0.00661, 0.08564, 0.006771, 0.1278, 0.7664, 0.7736, 0.4591, 0.7719, 0.4591, 0.7701, 0.4296, 0.7718, 0.4294, 0.6383, 0.487, 0.6366, 0.5981, 0.6309, 0.5981, 0.6327, 0.4873, 0.6369, 0.4616, 0.6349, 0.4618, 0.6339, 0.437, 0.6358, 0.4369, 0.7253, 0.4369, 0.72, 0.4377, 0.7197, 0.4059, 0.7243, 0.4046, 0.7141, 0.598, 0.7126, 0.4962, 0.7153, 0.488, 0.717, 0.5985, 0.5855, 0.4889, 0.582, 0.4893, 0.5809, 0.4578, 0.5855, 0.4584, 0.6411, 0.4955, 0.6395, 0.5974, 0.6366, 0.5981, 0.6383, 0.487, 0.6403, 0.4866, 0.6383, 0.487, 0.6349, 0.4618, 0.6369, 0.4616, 0.5803, 0.4894, 0.582, 0.4893, 0.5822, 0.5454, 0.58, 0.5448, 0.717, 0.5985, 0.7153, 0.488, 0.7209, 0.4883, 0.725, 0.5985, 0.7209, 0.4883, 0.7153, 0.488, 0.7191, 0.4626, 0.7247, 0.4624, 0.7724, 0.4921, 0.7705, 0.492, 0.7719, 0.4591, 0.7736, 0.4591, 0.5855, 0.4584, 0.5809, 0.4578, 0.5833, 0.4288, 0.5879, 0.4296, 0.6358, 0.4369, 0.6339, 0.437, 0.634, 0.4056, 0.6357, 0.4055, 0.7214, 0.368, 0.7181, 0.369, 0.7179, 0.3441, 0.7204, 0.3439, 0.5947, 0.3939, 0.5905, 0.3926, 0.6036, 0.3585, 0.6066, 0.3595, 0.6357, 0.4055, 0.634, 0.4056, 0.6358, 0.369, 0.637, 0.3689, 0.7243, 0.4046, 0.7197, 0.4059, 0.7181, 0.369, 0.7214, 0.368, 0.6165, 0.3399, 0.6144, 0.3391, 0.6228, 0.3301, 0.624, 0.3303, 0.637, 0.3689, 0.6358, 0.369, 0.6363, 0.3444, 0.6371, 0.3442, 0.6066, 0.3595, 0.6036, 0.3585, 0.6144, 0.3391, 0.6165, 0.3399, 0.7515, 0.3581, 0.7506, 0.3586, 0.74, 0.3391, 0.7406, 0.3386, 0.6241, 0.3298, 0.624, 0.3303, 0.6228, 0.3301, 0.6226, 0.3296, 0.7406, 0.3386, 0.74, 0.3391, 0.732, 0.33, 0.7322, 0.3296, 0.7204, 0.3439, 0.7179, 0.3441, 0.7188, 0.3348, 0.7199, 0.334, 0.6371, 0.3442, 0.6363, 0.3444, 0.6357, 0.3352, 0.6362, 0.335, 0.6938, 0.1065, 0.6708, 0.06076, 0.918, 0.1179, 0.9164, 0.139, 0.9164, 0.139, 0.9156, 0.143, 0.6931, 0.1109, 0.6938, 0.1065, 0.6558, 0.2947, 0.6549, 0.2928, 0.6708, 0.28, 0.6715, 0.2833, 0.6549, 0.2928, 0.6533, 0.2388, 0.6932, 0.2325, 0.6708, 0.28, 0.6715, 0.2833, 0.6708, 0.28, 0.9175, 0.222, 0.9175, 0.223, 0.6708, 0.28, 0.6932, 0.2325, 0.9162, 0.201, 0.9175, 0.222, 0.3362, 0.7768, 0.279, 0.7, 0.2798, 0.006708, 0.3176, 0.006797, 0.2245, 0.695, 0.2181, 0.6945, 0.2095, 0.006767, 0.2207, 0.006635, 0.7718, 0.774, 0.7647, 0.8108, 0.7633, 0.8103, 0.7701, 0.7738, 0.5894, 0.774, 0.596, 0.8092, 0.5914, 0.8105, 0.5843, 0.7749, 0.7647, 0.8108, 0.7514, 0.8453, 0.7505, 0.8447, 0.7633, 0.8103, 0.6425, 0.7092, 0.64, 0.7172, 0.6379, 0.7168, 0.6408, 0.7081, 0.7255, 0.741, 0.726, 0.7665, 0.7201, 0.7657, 0.7192, 0.7407, 0.22, 0.8194, 0.1371, 0.9276, 0.136, 0.9165, 0.2166, 0.8093, 0.2181, 0.6945, 0.1557, 0.7809, 0.172, 0.00662, 0.2095, 0.006767, 0.7736, 0.7443, 0.7718, 0.774, 0.7701, 0.7738, 0.7719, 0.7443, 0.6379, 0.7168, 0.6317, 0.7164, 0.6309, 0.6046, 0.6366, 0.6046, 0.6363, 0.7423, 0.6353, 0.7667, 0.6335, 0.7667, 0.6343, 0.7421, 0.726, 0.7665, 0.7248, 0.7989, 0.7197, 0.7974, 0.7201, 0.7657, 0.7141, 0.6055, 0.717, 0.605, 0.7156, 0.7154, 0.7128, 0.7069, 0.5883, 0.7135, 0.5874, 0.7453, 0.5821, 0.7459, 0.5829, 0.7134, 0.6408, 0.7081, 0.6379, 0.7168, 0.6366, 0.6046, 0.6395, 0.6054, 0.64, 0.7172, 0.6363, 0.7423, 0.6343, 0.7421, 0.6379, 0.7168, 0.5812, 0.7134, 0.5806, 0.6576, 0.5828, 0.657, 0.5829, 0.7134, 0.717, 0.605, 0.7251, 0.6049, 0.7218, 0.715, 0.7156, 0.7154, 0.7218, 0.715, 0.7255, 0.741, 0.7192, 0.7407, 0.7156, 0.7154, 0.7724, 0.7114, 0.7736, 0.7443, 0.7719, 0.7443, 0.7706, 0.7115, 0.5874, 0.7453, 0.5894, 0.774, 0.5843, 0.7749, 0.5821, 0.7459, 0.6353, 0.7667, 0.6356, 0.7977, 0.6339, 0.7977, 0.6335, 0.7667, 0.7217, 0.8354, 0.7206, 0.8595, 0.7178, 0.8593, 0.718, 0.8343, 0.596, 0.8092, 0.6076, 0.8429, 0.6044, 0.8441, 0.5914, 0.8105, 0.6356, 0.7977, 0.6371, 0.8337, 0.6359, 0.8336, 0.6339, 0.7977, 0.7248, 0.7989, 0.7217, 0.8354, 0.718, 0.8343, 0.7197, 0.7974, 0.6174, 0.8623, 0.6248, 0.8717, 0.6234, 0.8719, 0.6151, 0.8631, 0.6371, 0.8337, 0.6374, 0.8579, 0.6366, 0.8578, 0.6359, 0.8336, 0.6076, 0.8429, 0.6174, 0.8623, 0.6151, 0.8631, 0.6044, 0.8441, 0.7514, 0.8453, 0.7405, 0.8647, 0.7399, 0.8642, 0.7505, 0.8447, 0.6249, 0.8722, 0.6232, 0.8724, 0.6234, 0.8719, 0.6248, 0.8717, 0.7405, 0.8647, 0.7321, 0.8738, 0.7319, 0.8733, 0.7399, 0.8642, 0.7206, 0.8595, 0.72, 0.8694, 0.7187, 0.8686, 0.7178, 0.8593, 0.6374, 0.8579, 0.6365, 0.8671, 0.6361, 0.8668, 0.6366, 0.8578, 0.6931, 0.1109, 0.9156, 0.143, 0.9113, 0.1637, 0.6573, 0.1482, 0.6555, 0.1002, 0.655, 0.04955, 0.6708, 0.06076, 0.6938, 0.1065, 0.639, 0.1798, 0.657, 0.1855, 0.6573, 0.1888, 0.6388, 0.1819, 0.6388, 0.1819, 0.6573, 0.1888, 0.6925, 0.2281, 0.6526, 0.2332, 0.657, 0.1855, 0.9109, 0.1753, 0.9111, 0.1762, 0.6573, 0.1888, 0.6932, 0.2325, 0.6925, 0.2281, 0.9155, 0.1968, 0.9162, 0.201, 0.6573, 0.1888, 0.9111, 0.1762, 0.9155, 0.1968, 0.6925, 0.2281, 0.6547, 0.1056, 0.6931, 0.1109, 0.6573, 0.1482, 0.6389, 0.1534, 0.6757, 0.04467, 0.6767, 0.04133, 0.9184, 0.1115, 0.9183, 0.1125, 0.6533, 0.2388, 0.6526, 0.2332, 0.6925, 0.2281, 0.6932, 0.2325, 0.6366, 0.5981, 0.6366, 0.6046, 0.6309, 0.6046, 0.6309, 0.5981, 0.7129, 0.3432, 0.712, 0.3431, 0.7157, 0.332, 0.7163, 0.3324, 0.611, 0.3361, 0.6104, 0.3356, 0.6221, 0.3262, 0.6223, 0.3268, 0.7309, 0.3267, 0.7309, 0.326, 0.7329, 0.3264, 0.7327, 0.3269, 0.5977, 0.355, 0.5967, 0.3544, 0.6104, 0.3356, 0.611, 0.3361, 0.7105, 0.3685, 0.7092, 0.3684, 0.712, 0.3431, 0.7129, 0.3432, 0.7094, 0.4056, 0.7076, 0.4055, 0.7092, 0.3684, 0.7105, 0.3685, 0.7085, 0.4372, 0.7066, 0.4371, 0.7076, 0.4055, 0.7094, 0.4056, 0.5712, 0.4897, 0.5694, 0.4897, 0.569, 0.4573, 0.5707, 0.4574, 0.7815, 0.4922, 0.7833, 0.4923, 0.7834, 0.5449, 0.7815, 0.5451, 0.7037, 0.4851, 0.7018, 0.4847, 0.7053, 0.4613, 0.7073, 0.4615, 0.7073, 0.4615, 0.7053, 0.4613, 0.7066, 0.4371, 0.7085, 0.4372, 0.5707, 0.4574, 0.569, 0.4573, 0.5716, 0.4269, 0.5733, 0.4272, 0.475, 0.854, 0.4815, 0.8629, 0.3754, 0.9912, 0.374, 0.9803, 0.7023, 0.4899, 0.7007, 0.4889, 0.7018, 0.4847, 0.7037, 0.4851, 0.5819, 0.3897, 0.5805, 0.3892, 0.5967, 0.3544, 0.5977, 0.355, 0.5733, 0.4272, 0.5716, 0.4269, 0.5805, 0.3892, 0.5819, 0.3897, 0.4448, 0.68, 0.4698, 0.006597, 0.4815, 0.001775, 0.4506, 0.6797, 0.6395, 0.5974, 0.6395, 0.6054, 0.6366, 0.6046, 0.6366, 0.5981, 0.6566, 0.1654, 0.9104, 0.169, 0.9104, 0.17, 0.6564, 0.1689, 0.9263, 0.1283, 0.9224, 0.1554, 0.9113, 0.1637, 0.9156, 0.143, 0.9164, 0.139, 0.918, 0.1179, 0.6597, 0.0381, 0.6606, 0.03605, 0.6767, 0.04133, 0.6757, 0.04467, 0.1116, 0.03048, 0.1489, 0.02397, 0.1377, 0.03004, 0.1222, 0.0321, 0.7128, 0.8601, 0.7162, 0.8709, 0.7156, 0.8713, 0.712, 0.8603, 0.6117, 0.8661, 0.6229, 0.8751, 0.6227, 0.8757, 0.6112, 0.8666, 0.7306, 0.8767, 0.7326, 0.8764, 0.7328, 0.877, 0.7306, 0.8773, 0.5986, 0.8475, 0.6117, 0.8661, 0.6112, 0.8666, 0.5977, 0.8481, 0.7105, 0.8349, 0.7128, 0.8601, 0.712, 0.8603, 0.7092, 0.835, 0.7093, 0.7977, 0.7105, 0.8349, 0.7092, 0.835, 0.7076, 0.7978, 0.7085, 0.7661, 0.7093, 0.7977, 0.7076, 0.7978, 0.7066, 0.7662, 0.572, 0.7132, 0.5718, 0.7463, 0.57, 0.7464, 0.5701, 0.7132, 0.7815, 0.7112, 0.7816, 0.6583, 0.7835, 0.6586, 0.7834, 0.7112, 0.7039, 0.7182, 0.7074, 0.7418, 0.7054, 0.742, 0.702, 0.7186, 0.7074, 0.7418, 0.7085, 0.7661, 0.7066, 0.7662, 0.7054, 0.742, 0.5718, 0.7463, 0.5744, 0.7765, 0.5727, 0.7768, 0.57, 0.7464, 0.2525, 0.8673, 0.3638, 0.9811, 0.3643, 0.9926, 0.2477, 0.8771, 0.7025, 0.7131, 0.7039, 0.7182, 0.702, 0.7186, 0.7009, 0.7141, 0.583, 0.8135, 0.5986, 0.8475, 0.5977, 0.8481, 0.5815, 0.814, 0.5744, 0.7765, 0.583, 0.8135, 0.5815, 0.814, 0.5727, 0.7768, 0.2547, 0.6979, 0.2484, 0.6966, 0.2443, 0.006635, 0.2557, 0.00657, 0.7731, 0.5989, 0.7731, 0.6045, 0.7686, 0.6046, 0.7686, 0.5988, 0.7686, 0.5988, 0.7686, 0.6046, 0.7638, 0.6047, 0.7638, 0.5988, 0.7026, 0.5958, 0.7026, 0.6077, 0.6997, 0.6082, 0.6997, 0.5953, 0.1278, 0.7664, 0.141, 0.7966, 0.1557, 0.7809, 0.136, 0.9165, 0.1287, 0.9187, 0.124, 0.9823, 0.1342, 0.9814, 0.1345, 0.9925, 0.1235, 0.9935, 0.3694, 0.9288, 0.361, 0.9295, 0.3608, 0.9195, 0.3678, 0.919, 0.9175, 0.222, 0.9162, 0.201, 0.9155, 0.1968, 0.9111, 0.1762, 0.9218, 0.1839, 0.9258, 0.2124, 0.9218, 0.1573, 0.9111, 0.1646, 0.9113, 0.1637, 0.9224, 0.1554, 0.9179, 0.2275, 0.927, 0.2231, 0.9273, 0.2251, 0.9181, 0.2285, 0.918, 0.117, 0.9263, 0.1265, 0.9263, 0.1283, 0.918, 0.1179, 0.9104, 0.171, 0.9104, 0.17, 0.9193, 0.1705, 0.9196, 0.1727, 0.3421, 0.7765, 0.3413, 0.01575, 0.3519, 0.0165, 0.344, 0.7765, 0.2525, 0.8673, 0.2477, 0.8771, 0.2484, 0.6966, 0.2547, 0.6979, 0.3678, 0.919, 0.3608, 0.9195, 0.3362, 0.7768, 0.3526, 0.7979, 0.3665, 0.7772, 0.475, 0.854, 0.4448, 0.68, 0.4506, 0.6797, 0.4815, 0.8629, 0.2166, 0.8093, 0.136, 0.9165, 0.1557, 0.7809, 0.2181, 0.6945, 0.22, 0.8194, 0.2166, 0.8093, 0.2181, 0.6945, 0.2245, 0.695, 0.3608, 0.9195, 0.282, 0.8082, 0.279, 0.7, 0.3362, 0.7768, 0.05583, 0.7857, 0.07588, 0.6498, 0.1278, 0.7664, 0.1287, 0.9187, 0.04864, 0.794, 0.0687, 0.6511, 0.07588, 0.6498, 0.05583, 0.7857, 0.3678, 0.919, 0.3665, 0.7772, 0.4234, 0.6816, 0.4368, 0.7984, 0.3595, 0.7763, 0.3523, 0.7935, 0.344, 0.7765, 0.3519, 0.0165, 0.3695, 0.01538, 0.1222, 0.0321, 0.1377, 0.03004, 0.1514, 0.7731, 0.1414, 0.7869, 0.1363, 0.7702, 0.3824, 0.01333, 0.3613, 0.7766, 0.3595, 0.7763, 0.3695, 0.01538, 0.3613, 0.7766, 0.3524, 0.7946, 0.3523, 0.7935, 0.3595, 0.7763, 0.3413, 0.01575, 0.3824, 0.01333, 0.3695, 0.01538, 0.3519, 0.0165, 0.1525, 0.7756, 0.1413, 0.7887, 0.1414, 0.7869, 0.1514, 0.7731, 0.1489, 0.02397, 0.1525, 0.7756, 0.1514, 0.7731, 0.1377, 0.03004, 0.1348, 0.7689, 0.1116, 0.03048, 0.1222, 0.0321, 0.1363, 0.7702, 0.3525, 0.7969, 0.3526, 0.7979, 0.3362, 0.7768, 0.338, 0.7767, 0.1408, 0.7941, 0.141, 0.7966, 0.1278, 0.7664, 0.1296, 0.7677, 0.949, 0.8587, 0.95, 0.8578, 0.962, 0.8845, 0.9607, 0.8848, 0.9253, 0.8428, 0.9257, 0.8415, 0.95, 0.8578, 0.949, 0.8587, 0.8967, 0.8427, 0.8963, 0.8414, 0.9257, 0.8415, 0.9253, 0.8428, 0.8725, 0.8582, 0.8714, 0.8574, 0.8963, 0.8414, 0.8967, 0.8427, 0.86, 0.8849, 0.8586, 0.8847, 0.8714, 0.8574, 0.8725, 0.8582, 0.8626, 0.9161, 0.8612, 0.9165, 0.8586, 0.8847, 0.86, 0.8849, 0.9607, 0.8848, 0.962, 0.8845, 0.9596, 0.9147, 0.9583, 0.9143, 0.952, 0.9124, 0.9359, 0.9393, 0.934, 0.9392, 0.9508, 0.9119, 0.8875, 0.9412, 0.8693, 0.9139, 0.8706, 0.9134, 0.8896, 0.941, 0.003214, 0.8559, 0.04827, 0.6503, 0.05571, 0.6507, 0.01081, 0.8458, 0.01081, 0.8458, 0.05571, 0.6507, 0.0687, 0.6511, 0.04864, 0.794, 0.2477, 0.8771, 0.2432, 0.8682, 0.2421, 0.6955, 0.2484, 0.6966, 0.2432, 0.8682, 0.22, 0.8194, 0.2245, 0.695, 0.2421, 0.6955, 0.9184, 0.1115, 0.9273, 0.115, 0.927, 0.1172, 0.9183, 0.1125, 0.9183, 0.1125, 0.927, 0.1172, 0.9263, 0.1265, 0.918, 0.117, 0.9193, 0.1705, 0.9104, 0.17, 0.9104, 0.169, 0.9197, 0.168, 0.9197, 0.168, 0.9104, 0.169, 0.9111, 0.1646, 0.9218, 0.1573, 0.1287, 0.9187, 0.136, 0.9165, 0.1371, 0.9276, 0.128, 0.9277, 0.128, 0.9277, 0.1371, 0.9276, 0.1342, 0.9814, 0.124, 0.9823, 0.7128, 0.7069, 0.7156, 0.7154, 0.7136, 0.7158, 0.7111, 0.708, 0.7111, 0.708, 0.7136, 0.7158, 0.7039, 0.7182, 0.7025, 0.7131, 0.7192, 0.7407, 0.7201, 0.7657, 0.7181, 0.7657, 0.7172, 0.7409, 0.7172, 0.7409, 0.7181, 0.7657, 0.7085, 0.7661, 0.7074, 0.7418, 0.7156, 0.7154, 0.7192, 0.7407, 0.7172, 0.7409, 0.7136, 0.7158, 0.7136, 0.7158, 0.7172, 0.7409, 0.7074, 0.7418, 0.7039, 0.7182, 0.7706, 0.7115, 0.7704, 0.6555, 0.7725, 0.6562, 0.7724, 0.7114, 0.7724, 0.7114, 0.7725, 0.6562, 0.7816, 0.6583, 0.7815, 0.7112, 0.7201, 0.7657, 0.7197, 0.7974, 0.718, 0.7975, 0.7181, 0.7657, 0.7181, 0.7657, 0.718, 0.7975, 0.7093, 0.7977, 0.7085, 0.7661, 0.7197, 0.7974, 0.718, 0.8343, 0.7168, 0.8344, 0.718, 0.7975, 0.718, 0.7975, 0.7168, 0.8344, 0.7105, 0.8349, 0.7093, 0.7977, 0.718, 0.8343, 0.7178, 0.8593, 0.717, 0.8594, 0.7168, 0.8344, 0.7168, 0.8344, 0.717, 0.8594, 0.7128, 0.8601, 0.7105, 0.8349, 0.7306, 0.8731, 0.7319, 0.8733, 0.7321, 0.8738, 0.7305, 0.8737, 0.7305, 0.8737, 0.7321, 0.8738, 0.7326, 0.8764, 0.7306, 0.8767, 0.7178, 0.8593, 0.7187, 0.8686, 0.7183, 0.8689, 0.717, 0.8594, 0.717, 0.8594, 0.7183, 0.8689, 0.7162, 0.8709, 0.7128, 0.8601, 0.6931, 0.1109, 0.6547, 0.1056, 0.6555, 0.1002, 0.6938, 0.1065, 0.6389, 0.1534, 0.6573, 0.1482, 0.657, 0.1516, 0.6391, 0.1555, 0.6573, 0.1482, 0.9113, 0.1637, 0.9111, 0.1646, 0.657, 0.1516, 0.657, 0.1516, 0.9111, 0.1646, 0.9104, 0.169, 0.6566, 0.1654, 0.7126, 0.4962, 0.7109, 0.4952, 0.7134, 0.4875, 0.7153, 0.488, 0.7109, 0.4952, 0.7023, 0.4899, 0.7037, 0.4851, 0.7134, 0.4875, 0.7191, 0.4626, 0.7171, 0.4625, 0.7181, 0.4376, 0.72, 0.4377, 0.7171, 0.4625, 0.7073, 0.4615, 0.7085, 0.4372, 0.7181, 0.4376, 0.7153, 0.488, 0.7134, 0.4875, 0.7171, 0.4625, 0.7191, 0.4626, 0.7134, 0.4875, 0.7037, 0.4851, 0.7073, 0.4615, 0.7171, 0.4625, 0.7705, 0.492, 0.7724, 0.4921, 0.7724, 0.5472, 0.7703, 0.548, 0.7724, 0.4921, 0.7815, 0.4922, 0.7815, 0.5451, 0.7724, 0.5472, 0.72, 0.4377, 0.7181, 0.4376, 0.718, 0.4059, 0.7197, 0.4059, 0.7181, 0.4376, 0.7085, 0.4372, 0.7094, 0.4056, 0.718, 0.4059, 0.7197, 0.4059, 0.718, 0.4059, 0.7168, 0.369, 0.7181, 0.369, 0.718, 0.4059, 0.7094, 0.4056, 0.7105, 0.3685, 0.7168, 0.369, 0.7181, 0.369, 0.7168, 0.369, 0.7171, 0.3439, 0.7179, 0.3441, 0.7168, 0.369, 0.7105, 0.3685, 0.7129, 0.3432, 0.7171, 0.3439, 0.7309, 0.3302, 0.7308, 0.3297, 0.7322, 0.3296, 0.732, 0.33, 0.7308, 0.3297, 0.7309, 0.3267, 0.7327, 0.3269, 0.7322, 0.3296, 0.7179, 0.3441, 0.7171, 0.3439, 0.7184, 0.3345, 0.7188, 0.3348, 0.7171, 0.3439, 0.7129, 0.3432, 0.7163, 0.3324, 0.7184, 0.3345, 0.6391, 0.1555, 0.657, 0.1516, 0.6566, 0.1654, 0.6392, 0.1654, 0.655, 0.04955, 0.6559, 0.04764, 0.6716, 0.05741, 0.6708, 0.06076, 0.6708, 0.06076, 0.6716, 0.05741, 0.918, 0.117, 0.918, 0.1179, 0.6716, 0.05741, 0.6757, 0.04467, 0.9183, 0.1125, 0.918, 0.117, 0.7439, 0.8676, 0.7328, 0.877, 0.7326, 0.8764, 0.7433, 0.8671, 0.7433, 0.8671, 0.7326, 0.8764, 0.7321, 0.8738, 0.7405, 0.8647, 0.7573, 0.8487, 0.7439, 0.8676, 0.7433, 0.8671, 0.7563, 0.8482, 0.7563, 0.8482, 0.7433, 0.8671, 0.7405, 0.8647, 0.7514, 0.8453, 0.7834, 0.7112, 0.7841, 0.7445, 0.7823, 0.7445, 0.7815, 0.7112, 0.7815, 0.7112, 0.7823, 0.7445, 0.7736, 0.7443, 0.7724, 0.7114, 0.7841, 0.7445, 0.7821, 0.7754, 0.7803, 0.7752, 0.7823, 0.7445, 0.7823, 0.7445, 0.7803, 0.7752, 0.7718, 0.774, 0.7736, 0.7443, 0.2477, 0.8771, 0.1345, 0.9925, 0.1342, 0.9814, 0.2432, 0.8682, 0.2432, 0.8682, 0.1342, 0.9814, 0.1371, 0.9276, 0.22, 0.8194, 0.7734, 0.8138, 0.7573, 0.8487, 0.7563, 0.8482, 0.772, 0.8133, 0.772, 0.8133, 0.7563, 0.8482, 0.7514, 0.8453, 0.7647, 0.8108, 0.7821, 0.7754, 0.7734, 0.8138, 0.772, 0.8133, 0.7803, 0.7752, 0.7803, 0.7752, 0.772, 0.8133, 0.7647, 0.8108, 0.7718, 0.774, 0.2484, 0.6966, 0.2421, 0.6955, 0.233, 0.00673, 0.2443, 0.006635, 0.2421, 0.6955, 0.2245, 0.695, 0.2207, 0.006635, 0.233, 0.00673, 0.744, 0.3358, 0.7435, 0.3363, 0.7327, 0.3269, 0.7329, 0.3264, 0.7435, 0.3363, 0.7406, 0.3386, 0.7322, 0.3296, 0.7327, 0.3269, 0.7574, 0.3546, 0.7564, 0.3552, 0.7435, 0.3363, 0.744, 0.3358, 0.7564, 0.3552, 0.7515, 0.3581, 0.7406, 0.3386, 0.7435, 0.3363, 0.7833, 0.4923, 0.7815, 0.4922, 0.7823, 0.459, 0.7841, 0.4589, 0.7815, 0.4922, 0.7724, 0.4921, 0.7736, 0.4591, 0.7823, 0.459, 0.7841, 0.4589, 0.7823, 0.459, 0.7804, 0.4282, 0.7821, 0.428, 0.7823, 0.459, 0.7736, 0.4591, 0.7718, 0.4294, 0.7804, 0.4282, 0.003214, 0.8559, 0.01081, 0.8458, 0.124, 0.9823, 0.1235, 0.9935, 0.01081, 0.8458, 0.04864, 0.794, 0.128, 0.9277, 0.124, 0.9823, 0.7735, 0.3896, 0.772, 0.3901, 0.7564, 0.3552, 0.7574, 0.3546, 0.772, 0.3901, 0.7648, 0.3926, 0.7515, 0.3581, 0.7564, 0.3552, 0.7821, 0.428, 0.7804, 0.4282, 0.772, 0.3901, 0.7735, 0.3896, 0.7804, 0.4282, 0.7718, 0.4294, 0.7648, 0.3926, 0.772, 0.3901, 0.04827, 0.6503, 0.01752, 0.006654, 0.02803, 0.006681, 0.05571, 0.6507, 0.05571, 0.6507, 0.02803, 0.006681, 0.03955, 0.006658, 0.0687, 0.6511, 0.9503, 0.8252, 0.9493, 0.8244, 0.9607, 0.7977, 0.962, 0.7978, 0.9493, 0.8244, 0.9445, 0.8204, 0.9544, 0.7969, 0.9607, 0.7977, 0.9257, 0.8415, 0.9253, 0.8403, 0.9493, 0.8244, 0.9503, 0.8252, 0.9253, 0.8403, 0.9236, 0.8344, 0.9445, 0.8204, 0.9493, 0.8244, 0.8963, 0.8414, 0.8967, 0.8402, 0.9253, 0.8403, 0.9257, 0.8415, 0.8967, 0.8402, 0.8986, 0.8343, 0.9236, 0.8344, 0.9253, 0.8403, 0.8719, 0.8249, 0.8729, 0.8241, 0.8967, 0.8402, 0.8963, 0.8414, 0.8729, 0.8241, 0.8778, 0.8202, 0.8986, 0.8343, 0.8967, 0.8402, 0.8607, 0.7975, 0.8621, 0.7974, 0.8729, 0.8241, 0.8719, 0.8249, 0.8621, 0.7974, 0.8682, 0.7967, 0.8778, 0.8202, 0.8729, 0.8241, 0.8655, 0.7679, 0.8667, 0.7684, 0.8621, 0.7974, 0.8607, 0.7975, 0.8667, 0.7684, 0.8726, 0.7708, 0.8682, 0.7967, 0.8621, 0.7974, 0.8926, 0.7483, 0.8737, 0.7713, 0.8726, 0.7708, 0.8905, 0.7478, 0.8905, 0.7478, 0.8726, 0.7708, 0.8667, 0.7684, 0.88, 0.7455, 0.9294, 0.7477, 0.9313, 0.7472, 0.9499, 0.7704, 0.9487, 0.7709, 0.9313, 0.7472, 0.9406, 0.7445, 0.956, 0.7678, 0.9499, 0.7704, 0.962, 0.7978, 0.9607, 0.7977, 0.956, 0.7678, 0.9573, 0.7673, 0.9607, 0.7977, 0.9544, 0.7969, 0.9499, 0.7704, 0.956, 0.7678, 0.8753, 0.9419, 0.8612, 0.9165, 0.8626, 0.9161, 0.8772, 0.9417, 0.8772, 0.9417, 0.8626, 0.9161, 0.8693, 0.9139, 0.8875, 0.9412, 0.9596, 0.9147, 0.9468, 0.9402, 0.945, 0.94, 0.9583, 0.9143, 0.9583, 0.9143, 0.945, 0.94, 0.9359, 0.9393, 0.952, 0.9124, 0.9534, 0.8859, 0.9546, 0.8858, 0.952, 0.9124, 0.9508, 0.9119, 0.9546, 0.8858, 0.9607, 0.8848, 0.9583, 0.9143, 0.952, 0.9124, 0.8706, 0.9134, 0.8693, 0.9139, 0.8664, 0.886, 0.8676, 0.8862, 0.8693, 0.9139, 0.8626, 0.9161, 0.86, 0.8849, 0.8664, 0.886, 0.8676, 0.8862, 0.8664, 0.886, 0.8771, 0.8624, 0.878, 0.8632, 0.8664, 0.886, 0.86, 0.8849, 0.8725, 0.8582, 0.8771, 0.8624, 0.878, 0.8632, 0.8771, 0.8624, 0.8984, 0.8486, 0.8987, 0.8498, 0.8771, 0.8624, 0.8725, 0.8582, 0.8967, 0.8427, 0.8984, 0.8486, 0.8987, 0.8498, 0.8984, 0.8486, 0.9235, 0.8486, 0.9231, 0.8498, 0.8984, 0.8486, 0.8967, 0.8427, 0.9253, 0.8428, 0.9235, 0.8486, 0.9231, 0.8498, 0.9235, 0.8486, 0.9443, 0.8626, 0.9434, 0.8633, 0.9235, 0.8486, 0.9253, 0.8428, 0.949, 0.8587, 0.9443, 0.8626, 0.9434, 0.8633, 0.9443, 0.8626, 0.9546, 0.8858, 0.9534, 0.8859, 0.9443, 0.8626, 0.949, 0.8587, 0.9607, 0.8848, 0.9546, 0.8858, 0.4368, 0.7984, 0.4234, 0.6816, 0.4291, 0.6813, 0.4427, 0.8075, 0.4427, 0.8075, 0.4291, 0.6813, 0.4448, 0.68, 0.475, 0.854, 0.282, 0.8082, 0.2773, 0.8181, 0.2728, 0.6987, 0.279, 0.7, 0.2773, 0.8181, 0.2525, 0.8673, 0.2547, 0.6979, 0.2728, 0.6987, 0.9111, 0.1762, 0.9109, 0.1753, 0.9213, 0.1821, 0.9218, 0.1839, 0.9109, 0.1753, 0.9104, 0.171, 0.9196, 0.1727, 0.9213, 0.1821, 0.9175, 0.222, 0.9258, 0.2124, 0.9259, 0.2141, 0.9175, 0.223, 0.9175, 0.223, 0.9259, 0.2141, 0.927, 0.2231, 0.9179, 0.2275, 0.3754, 0.9912, 0.3643, 0.9926, 0.3638, 0.9811, 0.374, 0.9803, 0.374, 0.9803, 0.3638, 0.9811, 0.361, 0.9295, 0.3694, 0.9288, 0.279, 0.7, 0.2728, 0.6987, 0.2683, 0.006734, 0.2798, 0.006708, 0.2728, 0.6987, 0.2547, 0.6979, 0.2557, 0.00657, 0.2683, 0.006734, 0.5843, 0.7749, 0.5914, 0.8105, 0.59, 0.811, 0.5826, 0.7752, 0.5826, 0.7752, 0.59, 0.811, 0.583, 0.8135, 0.5744, 0.7765, 0.5914, 0.8105, 0.6044, 0.8441, 0.6034, 0.8446, 0.59, 0.811, 0.59, 0.811, 0.6034, 0.8446, 0.5986, 0.8475, 0.583, 0.8135, 0.282, 0.8082, 0.3608, 0.9195, 0.361, 0.9295, 0.2773, 0.8181, 0.2773, 0.8181, 0.361, 0.9295, 0.3638, 0.9811, 0.2525, 0.8673, 0.5821, 0.7459, 0.5843, 0.7749, 0.5826, 0.7752, 0.5804, 0.746, 0.5804, 0.746, 0.5826, 0.7752, 0.5744, 0.7765, 0.5718, 0.7463, 0.5829, 0.7134, 0.5821, 0.7459, 0.5804, 0.746, 0.5812, 0.7134, 0.5812, 0.7134, 0.5804, 0.746, 0.5718, 0.7463, 0.572, 0.7132, 0.6044, 0.8441, 0.6151, 0.8631, 0.6145, 0.8637, 0.6034, 0.8446, 0.6034, 0.8446, 0.6145, 0.8637, 0.6117, 0.8661, 0.5986, 0.8475, 0.6151, 0.8631, 0.6234, 0.8719, 0.6232, 0.8724, 0.6145, 0.8637, 0.6145, 0.8637, 0.6232, 0.8724, 0.6229, 0.8751, 0.6117, 0.8661, 0.4234, 0.6816, 0.4454, 0.006482, 0.457, 0.006327, 0.4291, 0.6813, 0.4291, 0.6813, 0.457, 0.006327, 0.4698, 0.006597, 0.4448, 0.68, 0.5833, 0.4288, 0.5816, 0.4285, 0.5891, 0.3922, 0.5905, 0.3926, 0.5816, 0.4285, 0.5733, 0.4272, 0.5819, 0.3897, 0.5891, 0.3922, 0.5905, 0.3926, 0.5891, 0.3922, 0.6026, 0.3579, 0.6036, 0.3585, 0.5891, 0.3922, 0.5819, 0.3897, 0.5977, 0.355, 0.6026, 0.3579, 0.4368, 0.7984, 0.4427, 0.8075, 0.3694, 0.9288, 0.3678, 0.919, 0.4427, 0.8075, 0.475, 0.854, 0.374, 0.9803, 0.3694, 0.9288, 0.5809, 0.4578, 0.5792, 0.4577, 0.5816, 0.4285, 0.5833, 0.4288, 0.5792, 0.4577, 0.5707, 0.4574, 0.5733, 0.4272, 0.5816, 0.4285, 0.582, 0.4893, 0.5803, 0.4894, 0.5792, 0.4577, 0.5809, 0.4578, 0.5803, 0.4894, 0.5712, 0.4897, 0.5707, 0.4574, 0.5792, 0.4577, 0.6036, 0.3585, 0.6026, 0.3579, 0.6138, 0.3386, 0.6144, 0.3391, 0.6026, 0.3579, 0.5977, 0.355, 0.611, 0.3361, 0.6138, 0.3386, 0.6144, 0.3391, 0.6138, 0.3386, 0.6226, 0.3296, 0.6228, 0.3301, 0.6138, 0.3386, 0.611, 0.3361, 0.6223, 0.3268, 0.6226, 0.3296, 0.6564, 0.1689, 0.9104, 0.17, 0.9104, 0.171, 0.6566, 0.1723, 0.6566, 0.1723, 0.9104, 0.171, 0.9109, 0.1753, 0.657, 0.1855, 0.6559, 0.04764, 0.6597, 0.0381, 0.6757, 0.04467, 0.6716, 0.05741, 0.6392, 0.1676, 0.6564, 0.1689, 0.6566, 0.1723, 0.6392, 0.1698, 0.6422, 0.8586, 0.6391, 0.8692, 0.6386, 0.8688, 0.6414, 0.8585, 0.6414, 0.8585, 0.6386, 0.8688, 0.6365, 0.8671, 0.6374, 0.8579, 0.625, 0.8759, 0.6227, 0.8757, 0.6229, 0.8751, 0.6249, 0.8753, 0.6249, 0.8753, 0.6229, 0.8751, 0.6232, 0.8724, 0.6249, 0.8722, 0.6445, 0.8342, 0.6422, 0.8586, 0.6414, 0.8585, 0.6432, 0.8341, 0.6432, 0.8341, 0.6414, 0.8585, 0.6374, 0.8579, 0.6371, 0.8337, 0.6457, 0.798, 0.6445, 0.8342, 0.6432, 0.8341, 0.644, 0.7979, 0.644, 0.7979, 0.6432, 0.8341, 0.6371, 0.8337, 0.6356, 0.7977, 0.6466, 0.7672, 0.6457, 0.798, 0.644, 0.7979, 0.6447, 0.7671, 0.6447, 0.7671, 0.644, 0.7979, 0.6356, 0.7977, 0.6353, 0.7667, 0.5701, 0.7132, 0.5691, 0.6589, 0.571, 0.6589, 0.572, 0.7132, 0.572, 0.7132, 0.571, 0.6589, 0.5806, 0.6576, 0.5812, 0.7134, 0.6518, 0.72, 0.648, 0.7435, 0.6461, 0.7432, 0.6499, 0.7196, 0.6499, 0.7196, 0.6461, 0.7432, 0.6363, 0.7423, 0.64, 0.7172, 0.648, 0.7435, 0.6466, 0.7672, 0.6447, 0.7671, 0.6461, 0.7432, 0.6461, 0.7432, 0.6447, 0.7671, 0.6353, 0.7667, 0.6363, 0.7423, 0.6529, 0.7155, 0.6518, 0.72, 0.6499, 0.7196, 0.6513, 0.7145, 0.6513, 0.7145, 0.6499, 0.7196, 0.64, 0.7172, 0.6425, 0.7092, 0.6764, 0.2989, 0.6754, 0.2956, 0.9179, 0.2275, 0.9181, 0.2285, 0.6754, 0.2956, 0.6715, 0.2833, 0.9175, 0.223, 0.9179, 0.2275, 0.6392, 0.1698, 0.6566, 0.1723, 0.657, 0.1855, 0.639, 0.1798, 0.6607, 0.3069, 0.6598, 0.3048, 0.6754, 0.2956, 0.6764, 0.2989, 0.642, 0.3435, 0.6412, 0.3437, 0.6383, 0.3331, 0.6388, 0.3328, 0.6412, 0.3437, 0.6371, 0.3442, 0.6362, 0.335, 0.6383, 0.3331, 0.6242, 0.326, 0.6241, 0.3267, 0.6223, 0.3268, 0.6221, 0.3262, 0.6241, 0.3267, 0.6241, 0.3298, 0.6226, 0.3296, 0.6223, 0.3268, 0.6445, 0.3684, 0.6432, 0.3685, 0.6412, 0.3437, 0.642, 0.3435, 0.6432, 0.3685, 0.637, 0.3689, 0.6371, 0.3442, 0.6412, 0.3437, 0.646, 0.4051, 0.6443, 0.4052, 0.6432, 0.3685, 0.6445, 0.3684, 0.6443, 0.4052, 0.6357, 0.4055, 0.637, 0.3689, 0.6432, 0.3685, 0.6472, 0.4364, 0.6453, 0.4365, 0.6443, 0.4052, 0.646, 0.4051, 0.6453, 0.4365, 0.6358, 0.4369, 0.6357, 0.4055, 0.6443, 0.4052, 0.5694, 0.4897, 0.5712, 0.4897, 0.5705, 0.5435, 0.5686, 0.5435, 0.5712, 0.4897, 0.5803, 0.4894, 0.58, 0.5448, 0.5705, 0.5435, 0.6521, 0.4838, 0.6502, 0.4842, 0.6467, 0.4606, 0.6486, 0.4604, 0.6502, 0.4842, 0.6403, 0.4866, 0.6369, 0.4616, 0.6467, 0.4606, 0.6486, 0.4604, 0.6467, 0.4606, 0.6453, 0.4365, 0.6472, 0.4364, 0.6467, 0.4606, 0.6369, 0.4616, 0.6358, 0.4369, 0.6453, 0.4365, 0.6532, 0.4881, 0.6515, 0.4891, 0.6502, 0.4842, 0.6521, 0.4838, 0.6515, 0.4891, 0.6428, 0.4944, 0.6403, 0.4866, 0.6502, 0.4842, 0.1414, 0.7869, 0.1413, 0.7887, 0.1348, 0.7689, 0.1363, 0.7702, 0.1296, 0.7677, 0.0977, 0.02477, 0.1116, 0.03048, 0.1348, 0.7689, 0.1278, 0.7664, 0.08564, 0.006771, 0.0977, 0.02477, 0.1296, 0.7677, 0.161, 0.01258, 0.157, 0.7788, 0.1525, 0.7756, 0.1489, 0.02397, 0.172, 0.00662, 0.1557, 0.7809, 0.157, 0.7788, 0.161, 0.01258, 0.157, 0.7788, 0.1408, 0.7941, 0.1413, 0.7887, 0.1525, 0.7756, 0.1557, 0.7809, 0.141, 0.7966, 0.1408, 0.7941, 0.157, 0.7788, 0.0977, 0.02477, 0.161, 0.01258, 0.1489, 0.02397, 0.1116, 0.03048, 0.08564, 0.006771, 0.172, 0.00662, 0.161, 0.01258, 0.0977, 0.02477, 0.1413, 0.7887, 0.1408, 0.7941, 0.1296, 0.7677, 0.1348, 0.7689, 0.3523, 0.7935, 0.3524, 0.7946, 0.3421, 0.7765, 0.344, 0.7765, 0.3279, 0.01309, 0.3956, 0.009129, 0.3824, 0.01333, 0.3413, 0.01575, 0.3176, 0.006797, 0.4061, 0.006467, 0.3956, 0.009129, 0.3279, 0.01309, 0.365, 0.7769, 0.3525, 0.7969, 0.3524, 0.7946, 0.3613, 0.7766, 0.3665, 0.7772, 0.3526, 0.7979, 0.3525, 0.7969, 0.365, 0.7769, 0.3956, 0.009129, 0.365, 0.7769, 0.3613, 0.7766, 0.3824, 0.01333, 0.4061, 0.006467, 0.3665, 0.7772, 0.365, 0.7769, 0.3956, 0.009129, 0.338, 0.7767, 0.3279, 0.01309, 0.3413, 0.01575, 0.3421, 0.7765, 0.3362, 0.7768, 0.3176, 0.006797, 0.3279, 0.01309, 0.338, 0.7767, 0.3524, 0.7946, 0.3525, 0.7969, 0.338, 0.7767, 0.3421, 0.7765, 0.6383, 0.3331, 0.6362, 0.335, 0.635, 0.3341, 0.637, 0.3318, 0.637, 0.3318, 0.635, 0.3341, 0.6241, 0.3298, 0.6241, 0.3267, 0.6388, 0.3328, 0.6383, 0.3331, 0.637, 0.3318, 0.6374, 0.3313, 0.6374, 0.3313, 0.637, 0.3318, 0.6241, 0.3267, 0.6242, 0.326, 0.7184, 0.3345, 0.7163, 0.3324, 0.7177, 0.3311, 0.7197, 0.3335, 0.7197, 0.3335, 0.7177, 0.3311, 0.7309, 0.3267, 0.7308, 0.3297, 0.7188, 0.3348, 0.7184, 0.3345, 0.7197, 0.3335, 0.7199, 0.334, 0.7199, 0.334, 0.7197, 0.3335, 0.7308, 0.3297, 0.7309, 0.3302, 0.7163, 0.3324, 0.7157, 0.332, 0.7173, 0.3305, 0.7177, 0.3311, 0.7177, 0.3311, 0.7173, 0.3305, 0.7309, 0.326, 0.7309, 0.3267, 0.74, 0.3391, 0.7379, 0.3399, 0.7309, 0.3302, 0.732, 0.33, 0.7379, 0.3399, 0.7204, 0.3439, 0.7199, 0.334, 0.7309, 0.3302, 0.6362, 0.335, 0.6357, 0.3352, 0.6347, 0.3345, 0.635, 0.3341, 0.635, 0.3341, 0.6347, 0.3345, 0.624, 0.3303, 0.6241, 0.3298, 0.6358, 0.369, 0.6325, 0.368, 0.6339, 0.3441, 0.6363, 0.3444, 0.6325, 0.368, 0.6066, 0.3595, 0.6165, 0.3399, 0.6339, 0.3441, 0.6363, 0.3444, 0.6339, 0.3441, 0.6347, 0.3345, 0.6357, 0.3352, 0.6339, 0.3441, 0.6165, 0.3399, 0.624, 0.3303, 0.6347, 0.3345, 0.7633, 0.393, 0.7591, 0.3942, 0.7476, 0.3596, 0.7506, 0.3586, 0.7591, 0.3942, 0.7243, 0.4046, 0.7214, 0.368, 0.7476, 0.3596, 0.634, 0.4056, 0.6294, 0.4042, 0.6325, 0.368, 0.6358, 0.369, 0.6294, 0.4042, 0.5947, 0.3939, 0.6066, 0.3595, 0.6325, 0.368, 0.7506, 0.3586, 0.7476, 0.3596, 0.7379, 0.3399, 0.74, 0.3391, 0.7476, 0.3596, 0.7214, 0.368, 0.7204, 0.3439, 0.7379, 0.3399, 0.6349, 0.4618, 0.6294, 0.4615, 0.6286, 0.4363, 0.6339, 0.437, 0.6294, 0.4615, 0.5855, 0.4584, 0.5879, 0.4296, 0.6286, 0.4363, 0.7705, 0.492, 0.7657, 0.4918, 0.7671, 0.4597, 0.7719, 0.4591, 0.7657, 0.4918, 0.7209, 0.4883, 0.7247, 0.4624, 0.7671, 0.4597, 0.6383, 0.487, 0.6327, 0.4873, 0.6294, 0.4615, 0.6349, 0.4618, 0.6327, 0.4873, 0.5877, 0.4888, 0.5855, 0.4889, 0.5855, 0.4584, 0.6294, 0.4615, 0.7701, 0.4296, 0.7654, 0.4304, 0.7591, 0.3942, 0.7633, 0.393, 0.7654, 0.4304, 0.7253, 0.4369, 0.7243, 0.4046, 0.7591, 0.3942, 0.7719, 0.4591, 0.7671, 0.4597, 0.7654, 0.4304, 0.7701, 0.4296, 0.7671, 0.4597, 0.7247, 0.4624, 0.7253, 0.4369, 0.7654, 0.4304, 0.6339, 0.437, 0.6286, 0.4363, 0.6294, 0.4042, 0.634, 0.4056, 0.6286, 0.4363, 0.5879, 0.4296, 0.5947, 0.3939, 0.6294, 0.4042, 0.6386, 0.8688, 0.6372, 0.8703, 0.6352, 0.8681, 0.6365, 0.8671, 0.6372, 0.8703, 0.6249, 0.8753, 0.6249, 0.8722, 0.6352, 0.8681, 0.6391, 0.8692, 0.6376, 0.8708, 0.6372, 0.8703, 0.6386, 0.8688, 0.6376, 0.8708, 0.625, 0.8759, 0.6249, 0.8753, 0.6372, 0.8703, 0.7183, 0.8689, 0.7197, 0.8699, 0.7177, 0.8723, 0.7162, 0.8709, 0.7197, 0.8699, 0.7305, 0.8737, 0.7306, 0.8767, 0.7177, 0.8723, 0.7187, 0.8686, 0.72, 0.8694, 0.7197, 0.8699, 0.7183, 0.8689, 0.72, 0.8694, 0.7306, 0.8731, 0.7305, 0.8737, 0.7197, 0.8699, 0.7162, 0.8709, 0.7177, 0.8723, 0.7174, 0.8729, 0.7156, 0.8713, 0.7177, 0.8723, 0.7306, 0.8767, 0.7306, 0.8773, 0.7174, 0.8729, 0.7399, 0.8642, 0.7319, 0.8733, 0.7306, 0.8731, 0.7375, 0.8634, 0.7375, 0.8634, 0.7306, 0.8731, 0.72, 0.8694, 0.7206, 0.8595, 0.6365, 0.8671, 0.6352, 0.8681, 0.6349, 0.8676, 0.6361, 0.8668, 0.6352, 0.8681, 0.6249, 0.8722, 0.6248, 0.8717, 0.6349, 0.8676, 0.6359, 0.8336, 0.6366, 0.8578, 0.6339, 0.8581, 0.6323, 0.8348, 0.6323, 0.8348, 0.6339, 0.8581, 0.6174, 0.8623, 0.6076, 0.8429, 0.6366, 0.8578, 0.6361, 0.8668, 0.6349, 0.8676, 0.6339, 0.8581, 0.6339, 0.8581, 0.6349, 0.8676, 0.6248, 0.8717, 0.6174, 0.8623, 0.7633, 0.8103, 0.7505, 0.8447, 0.7471, 0.8436, 0.7586, 0.809, 0.7586, 0.809, 0.7471, 0.8436, 0.7217, 0.8354, 0.7248, 0.7989, 0.6339, 0.7977, 0.6359, 0.8336, 0.6323, 0.8348, 0.6289, 0.7992, 0.6289, 0.7992, 0.6323, 0.8348, 0.6076, 0.8429, 0.596, 0.8092, 0.7505, 0.8447, 0.7399, 0.8642, 0.7375, 0.8634, 0.7471, 0.8436, 0.7471, 0.8436, 0.7375, 0.8634, 0.7206, 0.8595, 0.7217, 0.8354, 0.6343, 0.7421, 0.6335, 0.7667, 0.6277, 0.7675, 0.6281, 0.7424, 0.6281, 0.7424, 0.6277, 0.7675, 0.5894, 0.774, 0.5874, 0.7453, 0.7706, 0.7115, 0.7719, 0.7443, 0.7665, 0.7437, 0.7652, 0.7117, 0.7652, 0.7117, 0.7665, 0.7437, 0.7255, 0.741, 0.7218, 0.715, 0.6379, 0.7168, 0.6343, 0.7421, 0.6281, 0.7424, 0.6317, 0.7164, 0.6317, 0.7164, 0.6281, 0.7424, 0.5874, 0.7453, 0.5883, 0.7135, 0.7701, 0.7738, 0.7633, 0.8103, 0.7586, 0.809, 0.7648, 0.7729, 0.7648, 0.7729, 0.7586, 0.809, 0.7248, 0.7989, 0.726, 0.7665, 0.7719, 0.7443, 0.7701, 0.7738, 0.7648, 0.7729, 0.7665, 0.7437, 0.7665, 0.7437, 0.7648, 0.7729, 0.726, 0.7665, 0.7255, 0.741, 0.6335, 0.7667, 0.6339, 0.7977, 0.6289, 0.7992, 0.6277, 0.7675, 0.6277, 0.7675, 0.6289, 0.7992, 0.596, 0.8092, 0.5894, 0.774, 0.725, 0.5985, 0.7209, 0.4883, 0.7657, 0.4918, 0.7638, 0.5988, 0.7218, 0.715, 0.7251, 0.6049, 0.7638, 0.6047, 0.7652, 0.7117, 0.725, 0.5985, 0.7251, 0.6049, 0.717, 0.605, 0.717, 0.5985, 0.7638, 0.5988, 0.7657, 0.4918, 0.7705, 0.492, 0.7703, 0.548, 0.7686, 0.5988, 0.7638, 0.5988, 0.7638, 0.6047, 0.7251, 0.6049, 0.725, 0.5985, 0.7652, 0.7117, 0.7638, 0.6047, 0.7686, 0.6046, 0.7704, 0.6555, 0.7706, 0.7115, 0.5901, 0.5985, 0.5901, 0.6044, 0.5849, 0.6043, 0.5848, 0.5986, 0.5877, 0.4888, 0.5901, 0.5985, 0.5848, 0.5986, 0.5822, 0.5454, 0.582, 0.4893, 0.5855, 0.4889, 0.5901, 0.6044, 0.5883, 0.7135, 0.5829, 0.7134, 0.5828, 0.657, 0.5849, 0.6043, 0.6309, 0.5981, 0.6309, 0.6046, 0.5901, 0.6044, 0.5901, 0.5985, 0.6327, 0.4873, 0.6309, 0.5981, 0.5901, 0.5985, 0.5877, 0.4888, 0.6309, 0.6046, 0.6317, 0.7164, 0.5883, 0.7135, 0.5901, 0.6044, 0.6608, 0.5126, 0.6558, 0.531, 0.6532, 0.5239, 0.6587, 0.508, 0.6587, 0.508, 0.6532, 0.5239, 0.6428, 0.4944, 0.6515, 0.4891, 0.662, 0.509, 0.6608, 0.5126, 0.6587, 0.508, 0.66, 0.5049, 0.66, 0.5049, 0.6587, 0.508, 0.6515, 0.4891, 0.6532, 0.4881, 0.6608, 0.6897, 0.6587, 0.6945, 0.6531, 0.6785, 0.6557, 0.671, 0.6587, 0.6945, 0.6513, 0.7145, 0.6425, 0.7092, 0.6531, 0.6785, 0.662, 0.6933, 0.66, 0.6977, 0.6587, 0.6945, 0.6608, 0.6897, 0.66, 0.6977, 0.6529, 0.7155, 0.6513, 0.7145, 0.6587, 0.6945, 0.6979, 0.5315, 0.693, 0.5132, 0.6951, 0.5086, 0.7005, 0.5244, 0.7005, 0.5244, 0.6951, 0.5086, 0.7023, 0.4899, 0.7109, 0.4952, 0.6989, 0.5352, 0.6979, 0.5315, 0.7005, 0.5244, 0.7016, 0.5276, 0.7016, 0.5276, 0.7005, 0.5244, 0.7109, 0.4952, 0.7126, 0.4962, 0.6981, 0.6705, 0.7007, 0.6779, 0.6952, 0.6936, 0.6931, 0.6888, 0.7007, 0.6779, 0.7111, 0.708, 0.7025, 0.7131, 0.6952, 0.6936, 0.699, 0.6668, 0.7017, 0.6747, 0.7007, 0.6779, 0.6981, 0.6705, 0.7017, 0.6747, 0.7128, 0.7069, 0.7111, 0.708, 0.7007, 0.6779, 0.717, 0.5985, 0.717, 0.605, 0.7141, 0.6055, 0.7141, 0.598, 0.7141, 0.598, 0.7141, 0.6055, 0.7026, 0.6077, 0.7026, 0.5958, 0.6931, 0.6888, 0.6952, 0.6936, 0.6939, 0.6967, 0.692, 0.6924, 0.6952, 0.6936, 0.7025, 0.7131, 0.7009, 0.7141, 0.6939, 0.6967, 0.6539, 0.5937, 0.6539, 0.6091, 0.6511, 0.6083, 0.651, 0.5944, 0.651, 0.5944, 0.6511, 0.6083, 0.6395, 0.6054, 0.6395, 0.5974, 0.693, 0.5132, 0.6918, 0.5096, 0.6938, 0.5055, 0.6951, 0.5086, 0.6951, 0.5086, 0.6938, 0.5055, 0.7007, 0.4889, 0.7023, 0.4899, 0.6548, 0.6673, 0.652, 0.6753, 0.6511, 0.6083, 0.6539, 0.6091, 0.652, 0.6753, 0.6408, 0.7081, 0.6395, 0.6054, 0.6511, 0.6083, 0.6997, 0.6082, 0.7026, 0.6077, 0.7017, 0.6747, 0.699, 0.6668, 0.7026, 0.6077, 0.7141, 0.6055, 0.7128, 0.7069, 0.7017, 0.6747, 0.6557, 0.671, 0.6531, 0.6785, 0.652, 0.6753, 0.6548, 0.6673, 0.6531, 0.6785, 0.6425, 0.7092, 0.6408, 0.7081, 0.652, 0.6753, 0.6548, 0.5347, 0.6539, 0.5937, 0.651, 0.5944, 0.6521, 0.5271, 0.6521, 0.5271, 0.651, 0.5944, 0.6395, 0.5974, 0.6411, 0.4955, 0.6997, 0.5953, 0.6989, 0.5352, 0.7016, 0.5276, 0.7026, 0.5958, 0.7026, 0.5958, 0.7016, 0.5276, 0.7126, 0.4962, 0.7141, 0.598, 0.6558, 0.531, 0.6548, 0.5347, 0.6521, 0.5271, 0.6532, 0.5239, 0.6532, 0.5239, 0.6521, 0.5271, 0.6411, 0.4955, 0.6428, 0.4944, 0.5705, 0.5435, 0.58, 0.5448, 0.5797, 0.5465, 0.5705, 0.5452, 0.5686, 0.5435, 0.5705, 0.5435, 0.5705, 0.5452, 0.5687, 0.5451, 0.571, 0.6589, 0.571, 0.6572, 0.5802, 0.6559, 0.5806, 0.6576, 0.5691, 0.6589, 0.5692, 0.6573, 0.571, 0.6572, 0.571, 0.6589, 0.7724, 0.5472, 0.7815, 0.5451, 0.7819, 0.5467, 0.773, 0.5489, 0.7703, 0.548, 0.7724, 0.5472, 0.773, 0.5489, 0.7717, 0.5498, 0.7725, 0.6562, 0.773, 0.6546, 0.782, 0.6568, 0.7816, 0.6583, 0.7704, 0.6555, 0.7718, 0.6537, 0.773, 0.6546, 0.7725, 0.6562, 0.6392, 0.1654, 0.6566, 0.1654, 0.6564, 0.1689, 0.6392, 0.1676, 0.7816, 0.6583, 0.782, 0.6568, 0.7838, 0.657, 0.7835, 0.6586, 0.7815, 0.5451, 0.7834, 0.5449, 0.7837, 0.5464, 0.7819, 0.5467, 0.5848, 0.5986, 0.5849, 0.6043, 0.5803, 0.6043, 0.5803, 0.5987, 0.7686, 0.6046, 0.7731, 0.6045, 0.7718, 0.6537, 0.7704, 0.6555, 0.5828, 0.657, 0.5814, 0.655, 0.5803, 0.6043, 0.5849, 0.6043, 0.5806, 0.6576, 0.5802, 0.6559, 0.5814, 0.655, 0.5828, 0.657, 0.7686, 0.5988, 0.7703, 0.548, 0.7717, 0.5498, 0.7731, 0.5989, 0.5822, 0.5454, 0.5848, 0.5986, 0.5803, 0.5987, 0.5809, 0.5474, 0.58, 0.5448, 0.5822, 0.5454, 0.5809, 0.5474, 0.5797, 0.5465, 0.6598, 0.3048, 0.6558, 0.2947, 0.6715, 0.2833, 0.6754, 0.2956, 0.9436, 0.8196, 0.9422, 0.8185, 0.9514, 0.7966, 0.9532, 0.7967, 0.9422, 0.8185, 0.9368, 0.8141, 0.9443, 0.7958, 0.9514, 0.7966, 0.9233, 0.8332, 0.9227, 0.8315, 0.9422, 0.8185, 0.9436, 0.8196, 0.9227, 0.8315, 0.9208, 0.8249, 0.9368, 0.8141, 0.9422, 0.8185, 0.899, 0.8332, 0.8995, 0.8314, 0.9227, 0.8315, 0.9233, 0.8332, 0.8995, 0.8314, 0.9015, 0.8249, 0.9208, 0.8249, 0.9227, 0.8315, 0.8787, 0.8195, 0.8802, 0.8183, 0.8995, 0.8314, 0.899, 0.8332, 0.8802, 0.8183, 0.8855, 0.814, 0.9015, 0.8249, 0.8995, 0.8314, 0.8694, 0.7966, 0.8712, 0.7965, 0.8802, 0.8183, 0.8787, 0.8195, 0.8712, 0.7965, 0.8782, 0.7958, 0.8855, 0.814, 0.8802, 0.8183, 0.8737, 0.7713, 0.8755, 0.7722, 0.8712, 0.7965, 0.8694, 0.7966, 0.8755, 0.7722, 0.8822, 0.7756, 0.8782, 0.7958, 0.8712, 0.7965, 0.8926, 0.7483, 0.8938, 0.7505, 0.8755, 0.7722, 0.8737, 0.7713, 0.8938, 0.7505, 0.8984, 0.7595, 0.8822, 0.7756, 0.8755, 0.7722, 0.9294, 0.7477, 0.9283, 0.75, 0.8938, 0.7505, 0.8926, 0.7483, 0.9283, 0.75, 0.9236, 0.759, 0.8984, 0.7595, 0.8938, 0.7505, 0.9487, 0.7709, 0.9469, 0.7718, 0.9283, 0.75, 0.9294, 0.7477, 0.9469, 0.7718, 0.9401, 0.7753, 0.9236, 0.759, 0.9283, 0.75, 0.9532, 0.7967, 0.9514, 0.7966, 0.9469, 0.7718, 0.9487, 0.7709, 0.9514, 0.7966, 0.9443, 0.7958, 0.9401, 0.7753, 0.9469, 0.7718, 0.9358, 0.87, 0.9396, 0.8667, 0.9483, 0.8867, 0.9433, 0.8874, 0.9202, 0.8597, 0.9216, 0.8547, 0.9396, 0.8667, 0.9358, 0.87, 0.9014, 0.8596, 0.9001, 0.8547, 0.9216, 0.8547, 0.9202, 0.8597, 0.8857, 0.87, 0.8819, 0.8666, 0.9001, 0.8547, 0.9014, 0.8596, 0.878, 0.8877, 0.8728, 0.887, 0.8819, 0.8666, 0.8857, 0.87, 0.8814, 0.9086, 0.876, 0.911, 0.8728, 0.887, 0.878, 0.8877, 0.8977, 0.9258, 0.8937, 0.9334, 0.876, 0.911, 0.8814, 0.9086, 0.9248, 0.9255, 0.9294, 0.9323, 0.8937, 0.9334, 0.8977, 0.9258, 0.9404, 0.9076, 0.9456, 0.9098, 0.9294, 0.9323, 0.9248, 0.9255, 0.9433, 0.8874, 0.9483, 0.8867, 0.9456, 0.9098, 0.9404, 0.9076])
me_cube.materials.append(mat_sword)
me_cube.use_remesh_preserve_volume = False
me_cube.use_remesh_preserve_attributes = False
me_cube.use_mirror_vertex_groups = False
me_cube.update()

# ---- objects
ob_sword = bpy.data.objects.new('Sword', me_cube)

# ---- transforms, parenting, visibility, modifiers, constraints
ob_sword.location = (0.0, 0.0, 0.0)
ob_sword.lineart.crease_threshold = 0.0

# ---- collection membership
col_collection_1.objects.link(ob_sword)

# ---- scene / render settings (as saved in the file)
scene.frame_start = 1; scene.frame_end = 250; scene.frame_set(1)
scene.render.engine = 'BLENDER_EEVEE_NEXT'
scene.render.resolution_percentage = 50
scene.render.dither_intensity = 0.0
scene.render.bake_margin = 0
scene.cycles.use_denoising = False
scene.cycles.samples = 512
scene.cycles.sampling_pattern = 'TABULATED_SOBOL'
scene.cycles.light_sampling_threshold = 0.0
scene.cycles.use_adaptive_sampling = False
scene.cycles.use_light_tree = False
scene.cycles.blur_glossy = 0.0
scene.cycles.sample_clamp_indirect = 0.0
scene.cycles.bake_type = 'AO'
scene.view_settings.view_transform = 'Standard'
bpy.context.view_layer.update()

# ---- added for rendering (the .blend has no active camera and no usable light): camera, sun
cam_auto = bpy.data.cameras.new('AutoCamera')
cam_auto.lens = 50.0
cam_auto.sensor_width = 36.0
cam_auto.clip_end = 1000.0
ob_auto_camera = bpy.data.objects.new('AutoCamera', cam_auto)
scene.collection.objects.link(ob_auto_camera)
ob_auto_camera.location = (1.40367, -2.01087, 1.593)
ob_auto_camera.rotation_euler = (1.09748, -7.21219e-08, 0.694738)
scene.camera = ob_auto_camera
light_auto_sun = bpy.data.lights.new('AutoSun', 'SUN')
light_auto_sun.energy = 3.0
light_auto_sun.angle = 0.0523599
ob_auto_sun = bpy.data.objects.new('AutoSun', light_auto_sun)
scene.collection.objects.link(ob_auto_sun)
ob_auto_sun.rotation_euler = (0.872665, 0.174533, 0.523599)
bpy.context.view_layer.update()
